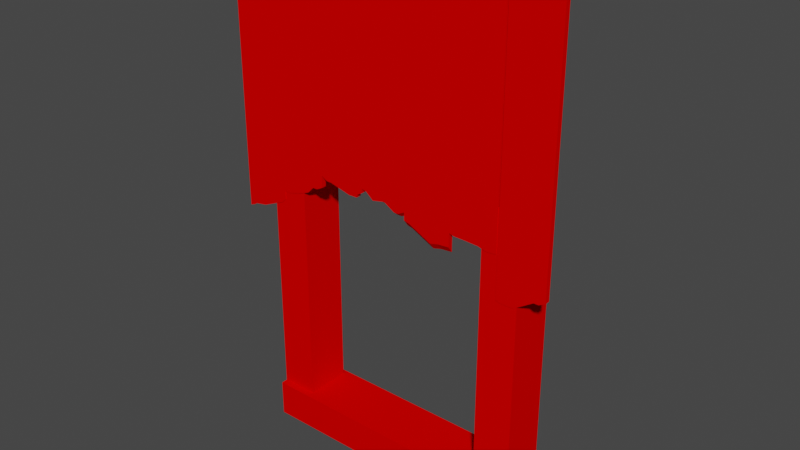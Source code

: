 # Source: Window.blend  (saved by Blender 2.83.21; exported with 4.5.12 LTS)
import bpy
from mathutils import Matrix  # noqa: F401  (used for matrix-valued properties, if any)

bpy.ops.wm.read_factory_settings(use_empty=True)
scene = bpy.context.scene
scene.name = 'Scene'

# ---- collections
col_collection = bpy.data.collections.new('Collection'); scene.collection.children.link(col_collection)

# ---- materials (node trees are filled in below, after node groups)
mat_mi_officewall01 = bpy.data.materials.new('MI_OfficeWall01')
mat_mi_officewall01.use_transparent_shadow = False
mat_mi_officewall01.diffuse_color = (0.8, 0.0, 0.0, 1.0)

# ---- material node trees

# ---- world
world_world = bpy.data.worlds.new('World'); scene.world = world_world
world_world.use_nodes = True; world_world.node_tree.nodes.clear()
_N = world_world.node_tree.nodes; _L = world_world.node_tree.links
n0 = _N.new('ShaderNodeOutputWorld'); n0.name = 'World Output'; n0.location = (300, 300)
n1 = _N.new('ShaderNodeBackground'); n1.name = 'Background'; n1.location = (10, 300)
n1.inputs[0].default_value = (0.05088, 0.05088, 0.05088, 1.0)
_L.new(n1.outputs[0], n0.inputs[0])
n0.is_active_output = True
world_world.color = (0.05088, 0.05088, 0.05088)
world_world.use_sun_shadow = False
world_world.sun_shadow_jitter_overblur = 0.0

# ---- meshes
me_sm_st_office01_md = bpy.data.meshes.new('SM_ST_Office01.md')
me_sm_st_office01_md.from_pydata([(-3.404, 6.225, 2.927), (-3.404, 6.195, 4.467), (-3.404, 6.195, 2.927), (-3.404, 6.225, 4.467), (-3.694, 6.195, 2.838), (-3.694, 6.225, 4.472), (-3.694, 6.225, 2.838), (-3.694, 6.195, 4.472), (-3.443, 6.195, 2.906), (-3.404, 6.225, 2.927), (-3.404, 6.195, 2.927), (-3.443, 6.225, 2.906), (-3.694, 6.195, 2.838), (-3.662, 6.225, 2.83), (-3.662, 6.195, 2.83), (-3.694, 6.225, 2.838), (-3.662, 6.195, 2.83), (-3.589, 6.225, 2.829), (-3.589, 6.195, 2.829), (-3.662, 6.225, 2.83), (-3.472, 6.195, 2.906), (-3.443, 6.225, 2.906), (-3.443, 6.195, 2.906), (-3.472, 6.225, 2.906), (-3.472, 6.195, 2.906), (-3.589, 6.195, 2.829), (-3.589, 6.225, 2.829), (-3.472, 6.225, 2.906), (-3.702, 6.225, 3.093), (-3.702, 6.225, 4.467), (-3.702, 6.195, 3.093), (-3.702, 6.195, 4.467), (-3.992, 6.225, 4.472), (-3.992, 6.195, 3.114), (-3.992, 6.195, 4.472), (-3.992, 6.225, 3.099), (-3.742, 6.195, 3.088), (-3.702, 6.225, 3.093), (-3.702, 6.195, 3.093), (-3.742, 6.225, 3.071), (-3.992, 6.195, 3.114), (-3.96, 6.225, 3.091), (-3.96, 6.195, 3.106), (-3.992, 6.225, 3.099), (-3.96, 6.195, 3.106), (-3.888, 6.225, 3.09), (-3.888, 6.195, 3.105), (-3.96, 6.225, 3.091), (-3.742, 6.195, 3.088), (-3.77, 6.225, 3.071), (-3.742, 6.225, 3.071), (-3.77, 6.195, 3.088), (-3.81, 6.195, 3.101), (-3.77, 6.225, 3.071), (-3.77, 6.195, 3.088), (-3.81, 6.225, 3.101), (-3.81, 6.195, 3.101), (-3.888, 6.225, 3.09), (-3.81, 6.225, 3.101), (-3.888, 6.195, 3.105), (-3.992, 6.225, 2.993), (-3.992, 6.225, 4.472), (-3.992, 6.195, 3.033), (-3.992, 6.195, 4.472), (-4.282, 6.225, 4.473), (-4.282, 6.195, 3.091), (-4.282, 6.195, 4.473), (-4.282, 6.225, 3.051), (-4.06, 6.195, 3.027), (-3.992, 6.225, 2.993), (-3.992, 6.195, 3.033), (-4.06, 6.225, 2.987), (-4.25, 6.195, 3.083), (-4.282, 6.225, 3.051), (-4.25, 6.225, 3.043), (-4.282, 6.195, 3.091), (-4.111, 6.195, 3.014), (-4.25, 6.225, 3.043), (-4.111, 6.225, 2.974), (-4.25, 6.195, 3.083), (-4.111, 6.195, 3.014), (-4.06, 6.225, 2.987), (-4.06, 6.195, 3.027), (-4.111, 6.225, 2.974), (-4.282, 6.225, 3.111), (-4.282, 6.225, 4.473), (-4.282, 6.195, 3.137), (-4.282, 6.195, 4.473), (-4.572, 6.195, 3.184), (-4.572, 6.225, 4.473), (-4.572, 6.225, 3.184), (-4.572, 6.195, 4.473), (-4.322, 6.195, 3.115), (-4.282, 6.225, 3.111), (-4.282, 6.195, 3.137), (-4.322, 6.225, 3.09), (-4.54, 6.195, 3.176), (-4.572, 6.225, 3.184), (-4.54, 6.225, 3.176), (-4.572, 6.195, 3.184), (-4.495, 6.195, 3.138), (-4.54, 6.225, 3.176), (-4.495, 6.225, 3.138), (-4.54, 6.195, 3.176), (-4.35, 6.195, 3.115), (-4.322, 6.225, 3.09), (-4.322, 6.195, 3.115), (-4.35, 6.225, 3.09), (-4.35, 6.195, 3.115), (-4.417, 6.225, 3.129), (-4.35, 6.225, 3.09), (-4.417, 6.195, 3.155), (-4.417, 6.195, 3.155), (-4.495, 6.225, 3.138), (-4.417, 6.225, 3.129), (-4.495, 6.195, 3.138), (-4.862, 6.195, 3.175), (-4.862, 6.225, 4.475), (-4.862, 6.225, 3.175), (-4.862, 6.195, 4.475), (-4.572, 6.225, 3.157), (-4.572, 6.195, 4.481), (-4.572, 6.195, 3.157), (-4.572, 6.225, 4.481), (-4.823, 6.195, 3.153), (-4.862, 6.195, 3.175), (-4.823, 6.225, 3.153), (-4.862, 6.225, 3.175), (-4.572, 6.195, 3.157), (-4.603, 6.195, 3.14), (-4.572, 6.225, 3.157), (-4.603, 6.225, 3.14), (-4.603, 6.195, 3.14), (-4.608, 6.225, 3.121), (-4.603, 6.225, 3.14), (-4.608, 6.195, 3.121), (-4.795, 6.195, 3.153), (-4.823, 6.195, 3.153), (-4.795, 6.225, 3.153), (-4.823, 6.225, 3.153), (-4.795, 6.225, 3.153), (-4.664, 6.225, 3.12), (-4.795, 6.195, 3.153), (-4.664, 6.195, 3.12), (-4.664, 6.225, 3.12), (-4.608, 6.225, 3.121), (-4.664, 6.195, 3.12), (-4.608, 6.195, 3.121), (-4.862, 6.225, 3.101), (-4.862, 6.225, 4.475), (-4.862, 6.195, 3.101), (-4.862, 6.195, 4.475), (-5.152, 6.195, 3.0), (-5.152, 6.225, 4.481), (-5.152, 6.225, 3.0), (-5.152, 6.195, 4.481), (-4.902, 6.195, 3.081), (-4.862, 6.225, 3.101), (-4.862, 6.195, 3.101), (-4.902, 6.225, 3.081), (-5.152, 6.195, 3.0), (-5.12, 6.225, 2.992), (-5.12, 6.195, 2.992), (-5.152, 6.225, 3.0), (-5.12, 6.195, 2.992), (-5.048, 6.225, 3.01), (-5.048, 6.195, 3.01), (-5.12, 6.225, 2.992), (-4.93, 6.195, 3.081), (-4.902, 6.225, 3.081), (-4.902, 6.195, 3.081), (-4.93, 6.225, 3.081), (-4.93, 6.195, 3.081), (-4.97, 6.225, 3.04), (-4.93, 6.225, 3.081), (-4.97, 6.195, 3.04), (-5.048, 6.195, 3.01), (-4.97, 6.225, 3.04), (-4.97, 6.195, 3.04), (-5.048, 6.225, 3.01), (-5.152, 6.225, 2.94), (-5.152, 6.225, 4.481), (-5.152, 6.195, 2.94), (-5.152, 6.195, 4.481), (-5.442, 6.195, 4.481), (-5.442, 6.225, 2.82), (-5.442, 6.195, 2.82), (-5.442, 6.225, 4.481), (-5.152, 6.195, 2.94), (-5.18, 6.195, 2.916), (-5.152, 6.225, 2.94), (-5.18, 6.225, 2.916), (-5.442, 6.195, 2.82), (-5.41, 6.225, 2.832), (-5.41, 6.195, 2.832), (-5.442, 6.225, 2.82), (-5.41, 6.195, 2.832), (-5.394, 6.225, 2.843), (-5.394, 6.195, 2.843), (-5.41, 6.225, 2.832), (-5.394, 6.195, 2.843), (-5.32, 6.225, 2.856), (-5.32, 6.195, 2.856), (-5.394, 6.225, 2.843), (-5.32, 6.195, 2.856), (-5.18, 6.225, 2.916), (-5.18, 6.195, 2.916), (-5.32, 6.225, 2.856), (-3.569, 6.159, 1.671), (-5.229, 6.159, 1.447), (-3.569, 6.159, 1.447), (-5.229, 6.159, 1.671), (-5.229, 6.159, 1.447), (-3.569, 6.506, 1.447), (-3.569, 6.159, 1.447), (-5.229, 6.506, 1.447), (-5.229, 6.506, 1.447), (-3.569, 6.506, 1.671), (-3.569, 6.506, 1.447), (-5.229, 6.506, 1.671), (-3.569, 6.159, 1.671), (-5.229, 6.506, 1.671), (-5.229, 6.159, 1.671), (-3.569, 6.506, 1.671), (-3.569, 6.159, 1.671), (-3.569, 6.159, 1.447), (-3.569, 6.506, 1.671), (-3.569, 6.506, 1.447), (-5.229, 6.159, 1.671), (-5.229, 6.506, 1.447), (-5.229, 6.159, 1.447), (-5.229, 6.506, 1.671), (-3.793, 6.199, 3.35), (-3.569, 6.199, 1.671), (-3.569, 6.199, 3.35), (-3.793, 6.199, 1.671), (-3.569, 6.199, 3.35), (-3.569, 6.476, 1.671), (-3.569, 6.476, 3.35), (-3.569, 6.199, 1.671), (-3.793, 6.476, 1.671), (-3.569, 6.476, 3.35), (-3.569, 6.476, 1.671), (-3.793, 6.476, 3.35), (-3.793, 6.199, 3.35), (-3.793, 6.476, 1.671), (-3.793, 6.199, 1.671), (-3.793, 6.476, 3.35), (-3.793, 6.199, 1.671), (-3.793, 6.476, 1.671), (-3.569, 6.199, 1.671), (-3.569, 6.476, 1.671), (-5.229, 6.199, 3.35), (-5.005, 6.199, 1.671), (-5.005, 6.199, 3.35), (-5.229, 6.199, 1.671), (-5.005, 6.199, 3.35), (-5.005, 6.476, 1.671), (-5.005, 6.476, 3.35), (-5.005, 6.199, 1.671), (-5.229, 6.476, 1.671), (-5.005, 6.476, 3.35), (-5.005, 6.476, 1.671), (-5.229, 6.476, 3.35), (-5.229, 6.199, 3.35), (-5.229, 6.476, 1.671), (-5.229, 6.199, 1.671), (-5.229, 6.476, 3.35), (-5.229, 6.199, 1.671), (-5.229, 6.476, 1.671), (-5.005, 6.199, 1.671), (-5.005, 6.476, 1.671), (-3.793, 6.199, 3.35), (-5.005, 6.476, 3.35), (-3.793, 6.476, 3.35), (-5.005, 6.199, 3.35), (-3.992, 6.225, 3.099), (-3.888, 6.225, 3.09), (-3.96, 6.225, 3.091), (-3.81, 6.225, 3.101), (-3.992, 6.225, 4.472), (-3.702, 6.225, 4.467), (-3.702, 6.225, 3.093), (-3.742, 6.225, 3.071), (-3.77, 6.225, 3.071), (-4.282, 6.195, 3.091), (-3.992, 6.195, 4.472), (-4.282, 6.195, 4.473), (-4.25, 6.195, 3.083), (-3.992, 6.195, 3.033), (-4.06, 6.195, 3.027), (-4.111, 6.195, 3.014), (-4.282, 6.225, 3.051), (-4.282, 6.225, 4.473), (-4.25, 6.225, 3.043), (-3.992, 6.225, 2.993), (-4.06, 6.225, 2.987), (-4.111, 6.225, 2.974), (-4.282, 6.195, 3.137), (-4.35, 6.195, 3.115), (-4.322, 6.195, 3.115), (-4.417, 6.195, 3.155), (-4.282, 6.195, 4.473), (-4.495, 6.195, 3.138), (-4.54, 6.195, 3.176), (-4.572, 6.195, 3.184), (-4.572, 6.195, 4.473), (-4.572, 6.225, 3.184), (-4.572, 6.225, 4.473), (-4.54, 6.225, 3.176), (-4.282, 6.225, 3.111), (-4.417, 6.225, 3.129), (-4.495, 6.225, 3.138), (-4.35, 6.225, 3.09), (-4.322, 6.225, 3.09), (-4.664, 6.225, 3.12), (-4.603, 6.225, 3.14), (-4.608, 6.225, 3.121), (-4.795, 6.225, 3.153), (-4.572, 6.225, 3.157), (-4.862, 6.225, 3.175), (-4.823, 6.225, 3.153), (-4.572, 6.225, 4.481), (-4.862, 6.225, 4.475), (-4.603, 6.195, 3.14), (-4.664, 6.195, 3.12), (-4.608, 6.195, 3.121), (-4.795, 6.195, 3.153), (-4.572, 6.195, 3.157), (-4.862, 6.195, 3.175), (-4.823, 6.195, 3.153), (-4.572, 6.195, 4.481), (-4.862, 6.195, 4.475), (-3.742, 6.195, 3.088), (-3.81, 6.195, 3.101), (-3.77, 6.195, 3.088), (-3.702, 6.195, 3.093), (-3.702, 6.195, 4.467), (-3.888, 6.195, 3.105), (-3.992, 6.195, 4.472), (-3.992, 6.195, 3.114), (-3.96, 6.195, 3.106), (-5.32, 6.225, 2.856), (-5.152, 6.225, 2.94), (-5.18, 6.225, 2.916), (-5.394, 6.225, 2.843), (-5.442, 6.225, 4.481), (-5.152, 6.225, 4.481), (-5.442, 6.225, 2.82), (-5.41, 6.225, 2.832), (-5.152, 6.195, 2.94), (-5.32, 6.195, 2.856), (-5.18, 6.195, 2.916), (-5.394, 6.195, 2.843), (-5.442, 6.195, 4.481), (-5.152, 6.195, 4.481), (-5.442, 6.195, 2.82), (-5.41, 6.195, 2.832), (-3.694, 6.195, 4.472), (-3.404, 6.195, 2.927), (-3.404, 6.195, 4.467), (-3.472, 6.195, 2.906), (-3.443, 6.195, 2.906), (-3.694, 6.195, 2.838), (-3.662, 6.195, 2.83), (-3.589, 6.195, 2.829), (-3.404, 6.225, 2.927), (-3.694, 6.225, 4.472), (-3.404, 6.225, 4.467), (-3.472, 6.225, 2.906), (-3.443, 6.225, 2.906), (-3.694, 6.225, 2.838), (-3.662, 6.225, 2.83), (-3.589, 6.225, 2.829), (-4.862, 6.195, 3.101), (-5.152, 6.195, 4.481), (-4.93, 6.195, 3.081), (-4.902, 6.195, 3.081), (-5.152, 6.195, 3.0), (-5.048, 6.195, 3.01), (-4.97, 6.195, 3.04), (-5.12, 6.195, 2.992), (-4.862, 6.225, 3.101), (-4.93, 6.225, 3.081), (-4.902, 6.225, 3.081), (-5.152, 6.225, 3.0), (-5.048, 6.225, 3.01), (-4.97, 6.225, 3.04), (-5.12, 6.225, 2.992)], [], [(0, 1, 2), (1, 0, 3), (4, 5, 6), (5, 4, 7), (8, 9, 10), (9, 8, 11), (12, 13, 14), (13, 12, 15), (16, 17, 18), (17, 16, 19), (20, 21, 22), (21, 20, 23), (24, 25, 26), (24, 26, 27), (28, 29, 30), (31, 30, 29), (32, 33, 34), (33, 32, 35), (36, 37, 38), (37, 36, 39), (40, 41, 42), (41, 40, 43), (44, 45, 46), (45, 44, 47), (48, 49, 50), (49, 48, 51), (52, 53, 54), (53, 52, 55), (56, 57, 58), (57, 56, 59), (60, 61, 62), (63, 62, 61), (64, 65, 66), (65, 64, 67), (68, 69, 70), (69, 68, 71), (72, 73, 74), (73, 72, 75), (76, 77, 78), (77, 76, 79), (80, 81, 82), (81, 80, 83), (84, 85, 86), (87, 86, 85), (88, 89, 90), (89, 88, 91), (92, 93, 94), (93, 92, 95), (96, 97, 98), (97, 96, 99), (100, 101, 102), (101, 100, 103), (104, 105, 106), (105, 104, 107), (108, 109, 110), (109, 108, 111), (112, 113, 114), (113, 112, 115), (116, 117, 118), (117, 116, 119), (120, 121, 122), (121, 120, 123), (124, 125, 126), (125, 127, 126), (128, 129, 130), (129, 131, 130), (132, 133, 134), (133, 132, 135), (136, 137, 138), (137, 139, 138), (140, 141, 142), (143, 142, 141), (144, 145, 146), (147, 146, 145), (148, 149, 150), (151, 150, 149), (152, 153, 154), (153, 152, 155), (156, 157, 158), (157, 156, 159), (160, 161, 162), (161, 160, 163), (164, 165, 166), (165, 164, 167), (168, 169, 170), (169, 168, 171), (172, 173, 174), (173, 172, 175), (176, 177, 178), (177, 176, 179), (180, 181, 182), (183, 182, 181), (184, 185, 186), (185, 184, 187), (188, 189, 190), (189, 191, 190), (192, 193, 194), (193, 192, 195), (196, 197, 198), (197, 196, 199), (200, 201, 202), (201, 200, 203), (204, 205, 206), (205, 204, 207), (208, 209, 210), (209, 208, 211), (212, 213, 214), (213, 212, 215), (216, 217, 218), (217, 216, 219), (220, 221, 222), (221, 220, 223), (224, 225, 226), (225, 227, 226), (228, 229, 230), (229, 228, 231), (232, 233, 234), (233, 232, 235), (236, 237, 238), (237, 236, 239), (240, 241, 242), (241, 240, 243), (244, 245, 246), (245, 244, 247), (248, 249, 250), (250, 249, 251), (252, 253, 254), (253, 252, 255), (256, 257, 258), (257, 256, 259), (260, 261, 262), (261, 260, 263), (264, 265, 266), (265, 264, 267), (268, 269, 270), (270, 269, 271), (272, 273, 274), (273, 272, 275), (276, 277, 278), (277, 276, 279), (279, 276, 280), (279, 280, 281), (281, 282, 279), (279, 282, 283), (279, 283, 284), (285, 286, 287), (286, 285, 288), (286, 288, 289), (289, 288, 290), (290, 288, 291), (280, 292, 293), (292, 280, 294), (280, 295, 294), (294, 295, 296), (294, 296, 297), (298, 299, 300), (299, 298, 301), (302, 301, 298), (303, 301, 304), (302, 304, 301), (304, 302, 305), (305, 302, 306), (293, 307, 308), (307, 293, 309), (310, 309, 293), (309, 311, 312), (309, 310, 311), (310, 313, 311), (313, 310, 314), (315, 316, 317), (318, 316, 315), (316, 318, 319), (320, 319, 318), (320, 318, 321), (319, 320, 322), (322, 320, 323), (324, 325, 326), (325, 324, 327), (328, 327, 324), (327, 328, 329), (329, 330, 327), (329, 328, 331), (329, 331, 332), (333, 334, 335), (336, 334, 333), (337, 334, 336), (337, 338, 334), (339, 338, 337), (338, 339, 340), (340, 341, 338), (342, 343, 344), (343, 342, 345), (343, 346, 347), (346, 343, 345), (345, 348, 346), (348, 345, 349), (350, 351, 352), (353, 351, 350), (354, 350, 355), (350, 354, 353), (356, 353, 354), (353, 356, 357), (358, 359, 360), (359, 358, 361), (359, 361, 362), (361, 358, 363), (364, 361, 363), (365, 361, 364), (366, 367, 368), (366, 369, 367), (369, 366, 370), (369, 371, 367), (371, 369, 372), (372, 369, 373), (374, 332, 375), (376, 374, 375), (374, 376, 377), (378, 376, 375), (379, 376, 378), (376, 379, 380), (379, 378, 381), (382, 347, 323), (382, 383, 347), (383, 382, 384), (383, 385, 347), (386, 385, 383), (386, 383, 387), (385, 386, 388)])
me_sm_st_office01_md.polygons.foreach_set('use_smooth', [True] * 228)
_uv = me_sm_st_office01_md.uv_layers.new(name='UV_SINGLE')
_uv.uv.foreach_set('vector', [0.4756, 0.6902, 0.4697, 1.002, 0.4697, 0.6902, 0.4697, 1.002, 0.4756, 0.6902, 0.4756, 1.002, 0.489, 0.6707, 0.4832, 1.002, 0.4832, 0.6707, 0.4832, 1.002, 0.489, 0.6707, 0.489, 1.002, 0.4851, 0.1865, 0.4792, 0.1792, 0.4851, 0.1792, 0.4792, 0.1792, 0.4851, 0.1865, 0.4792, 0.1865, 0.4851, 0.2271, 0.4792, 0.2261, 0.4851, 0.2261, 0.4792, 0.2261, 0.4851, 0.2271, 0.4792, 0.2271, 0.4851, 0.2261, 0.4792, 0.2129, 0.4851, 0.2129, 0.4792, 0.2129, 0.4851, 0.2261, 0.4792, 0.2261, 0.4851, 0.1914, 0.4792, 0.1865, 0.4851, 0.1865, 0.4792, 0.1865, 0.4851, 0.1914, 0.4792, 0.1914, 0.4851, 0.1914, 0.4851, 0.2129, 0.4792, 0.2129, 0.4851, 0.1914, 0.4792, 0.2129, 0.4792, 0.1914, 0.2529, 0.7747, 0.2529, 1.053, 0.2471, 0.7747, 0.2471, 1.053, 0.2471, 0.7747, 0.2529, 1.053, 0.2605, 1.053, 0.2664, 0.7747, 0.2664, 1.053, 0.2664, 0.7747, 0.2605, 1.053, 0.2605, 0.7747, 0.2625, 0.2378, 0.2566, 0.2158, 0.2625, 0.2158, 0.2566, 0.2158, 0.2625, 0.2378, 0.2566, 0.2378, 0.2625, 0.292, 0.2566, 0.2773, 0.2625, 0.2773, 0.2566, 0.2773, 0.2625, 0.292, 0.2566, 0.292, 0.2625, 0.2773, 0.2566, 0.2642, 0.2625, 0.2642, 0.2566, 0.2642, 0.2625, 0.2773, 0.2566, 0.2773, 0.2625, 0.2378, 0.2566, 0.2427, 0.2566, 0.2378, 0.2566, 0.2427, 0.2625, 0.2378, 0.2625, 0.2427, 0.2625, 0.25, 0.2566, 0.2427, 0.2625, 0.2427, 0.2566, 0.2427, 0.2625, 0.25, 0.2566, 0.25, 0.2625, 0.25, 0.2566, 0.2642, 0.2566, 0.25, 0.2566, 0.2642, 0.2625, 0.25, 0.2625, 0.2642, 0.1851, 0.6414, 0.1851, 0.9413, 0.1791, 0.6414, 0.1791, 0.9413, 0.1791, 0.6414, 0.1851, 0.9413, 0.2014, 0.963, 0.2074, 0.6748, 0.2074, 0.963, 0.2074, 0.6748, 0.2014, 0.963, 0.2014, 0.6748, 0.1445, 0.3491, 0.1385, 0.3369, 0.1445, 0.3369, 0.1385, 0.3369, 0.1445, 0.3491, 0.1385, 0.3491, 0.1445, 0.3838, 0.1385, 0.3896, 0.1385, 0.3838, 0.1385, 0.3896, 0.1445, 0.3838, 0.1445, 0.3896, 0.1445, 0.3584, 0.1385, 0.3838, 0.1385, 0.3584, 0.1385, 0.3838, 0.1445, 0.3584, 0.1445, 0.3838, 0.1445, 0.3584, 0.1385, 0.3491, 0.1445, 0.3491, 0.1385, 0.3491, 0.1445, 0.3584, 0.1385, 0.3584, 0.1952, 0.291, 0.1952, 0.5669, 0.1892, 0.291, 0.1892, 0.5669, 0.1892, 0.291, 0.1952, 0.5669, 0.1881, 0.3315, 0.1821, 0.5925, 0.1821, 0.3315, 0.1821, 0.5925, 0.1881, 0.3315, 0.1881, 0.5925, 0.2761, 0.7869, 0.2703, 0.7797, 0.2761, 0.7797, 0.2703, 0.7797, 0.2761, 0.7869, 0.2703, 0.7869, 0.2761, 0.8267, 0.2703, 0.8325, 0.2703, 0.8267, 0.2703, 0.8325, 0.2761, 0.8267, 0.2761, 0.8325, 0.2761, 0.8184, 0.2703, 0.8267, 0.2703, 0.8184, 0.2703, 0.8267, 0.2761, 0.8184, 0.2761, 0.8267, 0.2761, 0.792, 0.2703, 0.7869, 0.2761, 0.7869, 0.2703, 0.7869, 0.2761, 0.792, 0.2703, 0.792, 0.2761, 0.792, 0.2703, 0.8042, 0.2703, 0.792, 0.2703, 0.8042, 0.2761, 0.792, 0.2761, 0.8042, 0.2761, 0.8042, 0.2703, 0.8184, 0.2703, 0.8042, 0.2703, 0.8184, 0.2761, 0.8042, 0.2761, 0.8184, 0.4548, 0.5334, 0.449, 0.7969, 0.449, 0.5334, 0.449, 0.7969, 0.4548, 0.5334, 0.4548, 0.7969, 0.3743, 0.5383, 0.3684, 0.8065, 0.3684, 0.5383, 0.3684, 0.8065, 0.3743, 0.5383, 0.3743, 0.8065, 0.5249, 0.8328, 0.5249, 0.84, 0.519, 0.8328, 0.5249, 0.84, 0.519, 0.84, 0.519, 0.8328, 0.2462, 0.8137, 0.2517, 0.8137, 0.2462, 0.8197, 0.2517, 0.8137, 0.2517, 0.8197, 0.2462, 0.8197, 0.2393, 0.8197, 0.2355, 0.8137, 0.2393, 0.8137, 0.2355, 0.8137, 0.2393, 0.8197, 0.2355, 0.8197, 0.5249, 0.8276, 0.5249, 0.8328, 0.519, 0.8276, 0.5249, 0.8328, 0.519, 0.8328, 0.519, 0.8276, 0.519, 0.8276, 0.519, 0.8038, 0.5249, 0.8276, 0.5249, 0.8038, 0.5249, 0.8276, 0.519, 0.8038, 0.519, 0.8038, 0.519, 0.7936, 0.5249, 0.8038, 0.5249, 0.7936, 0.5249, 0.8038, 0.519, 0.7936, 0.2197, 0.3315, 0.2197, 0.6101, 0.2137, 0.3315, 0.2137, 0.6101, 0.2137, 0.3315, 0.2197, 0.6101, 0.6895, -0.06641, 0.6836, 0.2329, 0.6836, -0.06641, 0.6836, 0.2329, 0.6895, -0.06641, 0.6895, 0.2329, 0.3298, 0.8193, 0.324, 0.8123, 0.3298, 0.8123, 0.324, 0.8123, 0.3298, 0.8193, 0.324, 0.8193, 0.408, 0.838, 0.4021, 0.8322, 0.408, 0.8322, 0.4021, 0.8322, 0.408, 0.838, 0.4021, 0.838, 0.408, 0.8322, 0.4021, 0.819, 0.408, 0.819, 0.4021, 0.819, 0.408, 0.8322, 0.4021, 0.8322, 0.3298, 0.8246, 0.324, 0.8193, 0.3298, 0.8193, 0.324, 0.8193, 0.3298, 0.8246, 0.324, 0.8246, 0.2588, 0.8221, 0.2646, 0.8137, 0.2646, 0.8221, 0.2646, 0.8137, 0.2588, 0.8221, 0.2588, 0.8137, 0.408, 0.819, 0.4021, 0.8048, 0.408, 0.8048, 0.4021, 0.8048, 0.408, 0.819, 0.4021, 0.819, 0.3945, -0.06641, 0.3945, 0.2451, 0.3884, -0.06641, 0.3884, 0.2451, 0.3884, -0.06641, 0.3945, 0.2451, 0.1969, 0.9765, 0.1909, 0.6399, 0.1969, 0.6399, 0.1909, 0.6399, 0.1969, 0.9765, 0.1909, 0.9765, 0.5771, 0.7936, 0.5771, 0.7987, 0.5713, 0.7936, 0.5771, 0.7987, 0.5713, 0.7987, 0.5713, 0.7936, 0.5771, 0.8464, 0.5713, 0.8406, 0.5771, 0.8406, 0.5713, 0.8406, 0.5771, 0.8464, 0.5713, 0.8464, 0.5771, 0.8406, 0.5713, 0.8376, 0.5771, 0.8376, 0.5713, 0.8376, 0.5771, 0.8406, 0.5713, 0.8406, 0.5771, 0.8376, 0.5713, 0.8242, 0.5771, 0.8242, 0.5713, 0.8242, 0.5771, 0.8376, 0.5713, 0.8376, 0.5771, 0.8242, 0.5713, 0.7987, 0.5771, 0.7987, 0.5713, 0.7987, 0.5771, 0.8242, 0.5713, 0.8242, 0.2871, 0.9085, 0.324, 0.6355, 0.324, 0.9085, 0.324, 0.6355, 0.2871, 0.9085, 0.2871, 0.6355, 0.449, 0.6292, 0.4951, 0.902, 0.449, 0.902, 0.4951, 0.902, 0.449, 0.6292, 0.4951, 0.6292, 0.5127, 0.5933, 0.5493, 0.8662, 0.5127, 0.8662, 0.5493, 0.8662, 0.5127, 0.5933, 0.5493, 0.5933, 0.4387, 0.902, 0.3914, 0.6292, 0.4387, 0.6292, 0.3914, 0.6292, 0.4387, 0.902, 0.3914, 0.902, 0.77, 0.6389, 0.7329, 0.6389, 0.77, 0.5818, 0.7329, 0.6389, 0.7329, 0.5818, 0.77, 0.5818, 0.731, 0.762, 0.7681, 0.7051, 0.7681, 0.762, 0.7681, 0.7051, 0.731, 0.762, 0.731, 0.7051, 0.8223, 0.01221, 0.7856, 0.2886, 0.7856, 0.01221, 0.7856, 0.2886, 0.8223, 0.01221, 0.8223, 0.2886, 0.1054, 0.6985, 0.05975, 0.9747, 0.05975, 0.6985, 0.05975, 0.9747, 0.1054, 0.6985, 0.1054, 0.9747, 0.5576, 0.5767, 0.5947, 0.3003, 0.5947, 0.5767, 0.5947, 0.3003, 0.5576, 0.5767, 0.5576, 0.3003, 0.8408, 0.01025, 0.8867, 0.2866, 0.8408, 0.2866, 0.8867, 0.2866, 0.8408, 0.01025, 0.8867, 0.01025, 0.7139, 0.817, 0.7139, 0.8628, 0.6772, 0.817, 0.6772, 0.817, 0.7139, 0.8628, 0.6772, 0.8628, 0.3267, 0.3003, 0.2898, 0.5767, 0.2898, 0.3003, 0.2898, 0.5767, 0.3267, 0.3003, 0.3267, 0.5767, 0.1625, 0.7285, 0.1168, 1.005, 0.1168, 0.7285, 0.1168, 1.005, 0.1625, 0.7285, 0.1625, 1.005, 0.342, 0.6255, 0.3789, 0.3491, 0.3789, 0.6255, 0.3789, 0.3491, 0.342, 0.6255, 0.342, 0.3491, 0.8389, 0.3003, 0.8848, 0.5767, 0.8389, 0.5767, 0.8848, 0.5767, 0.8389, 0.3003, 0.8848, 0.3003, 0.7144, 0.6467, 0.7144, 0.6924, 0.6777, 0.6467, 0.6777, 0.6467, 0.7144, 0.6924, 0.6777, 0.6924, 0.5034, 0.3867, 0.5527, 0.6011, 0.5527, 0.3867, 0.5527, 0.6011, 0.5034, 0.3867, 0.5034, 0.6011, 0.1656, 0.6777, 0.1466, 0.6758, 0.1598, 0.676, 0.1466, 0.6758, 0.1656, 0.6777, 0.1324, 0.678, 0.1324, 0.678, 0.1656, 0.6777, 0.1656, 0.9559, 0.1324, 0.678, 0.1656, 0.9559, 0.1128, 0.9547, 0.1128, 0.9547, 0.1128, 0.6763, 0.1324, 0.678, 0.1324, 0.678, 0.1128, 0.6763, 0.12, 0.6721, 0.1324, 0.678, 0.12, 0.6721, 0.1251, 0.6721, 0.1711, 0.8633, 0.224, 1.151, 0.1711, 1.151, 0.224, 1.151, 0.1711, 0.8633, 0.177, 0.8617, 0.224, 1.151, 0.177, 0.8617, 0.224, 0.8516, 0.224, 0.8516, 0.177, 0.8617, 0.2117, 0.8503, 0.2117, 0.8503, 0.177, 0.8617, 0.2023, 0.8477, 0.05774, 1.132, 0.1106, 0.8435, 0.1106, 1.132, 0.1106, 0.8435, 0.05774, 1.132, 0.1047, 0.8418, 0.05774, 1.132, 0.05774, 0.8318, 0.1047, 0.8418, 0.1047, 0.8418, 0.05774, 0.8318, 0.07007, 0.8306, 0.1047, 0.8418, 0.07007, 0.8306, 0.07947, 0.8278, 0.2766, 0.5261, 0.2642, 0.522, 0.2693, 0.522, 0.2642, 0.522, 0.2766, 0.5261, 0.252, 0.53, 0.2766, 0.8021, 0.252, 0.53, 0.2766, 0.5261, 0.2379, 0.5317, 0.252, 0.53, 0.2296, 0.5393, 0.2766, 0.8021, 0.2296, 0.5393, 0.252, 0.53, 0.2296, 0.5393, 0.2766, 0.8021, 0.2238, 0.541, 0.2238, 0.541, 0.2766, 0.8021, 0.2238, 0.8021, 0.2235, 0.6101, 0.2761, 0.3491, 0.2761, 0.6101, 0.2761, 0.3491, 0.2235, 0.6101, 0.2705, 0.3472, 0.2235, 0.334, 0.2705, 0.3472, 0.2235, 0.6101, 0.2705, 0.3472, 0.248, 0.3379, 0.2622, 0.3398, 0.2705, 0.3472, 0.2235, 0.334, 0.248, 0.3379, 0.2235, 0.334, 0.2358, 0.3301, 0.248, 0.3379, 0.2358, 0.3301, 0.2235, 0.334, 0.2307, 0.3301, 0.1324, 0.2734, 0.1212, 0.2773, 0.1221, 0.2739, 0.1561, 0.2803, 0.1212, 0.2773, 0.1324, 0.2734, 0.1212, 0.2773, 0.1561, 0.2803, 0.1157, 0.2812, 0.1685, 0.2847, 0.1157, 0.2812, 0.1561, 0.2803, 0.1685, 0.2847, 0.1561, 0.2803, 0.1613, 0.2803, 0.1157, 0.2812, 0.1685, 0.2847, 0.1157, 0.5493, 0.1157, 0.5493, 0.1685, 0.2847, 0.1685, 0.5481, 0.1087, 0.2778, 0.09747, 0.2739, 0.1077, 0.2744, 0.09747, 0.2739, 0.1087, 0.2778, 0.07373, 0.2808, 0.1142, 0.2817, 0.07373, 0.2808, 0.1087, 0.2778, 0.07373, 0.2808, 0.1142, 0.2817, 0.0614, 0.2852, 0.0614, 0.2852, 0.0686, 0.2808, 0.07373, 0.2808, 0.0614, 0.2852, 0.1142, 0.2817, 0.1142, 0.5498, 0.0614, 0.2852, 0.1142, 0.5498, 0.0614, 0.5486, 0.1586, 0.7747, 0.1461, 0.7808, 0.1534, 0.7747, 0.1658, 0.7791, 0.1461, 0.7808, 0.1586, 0.7747, 0.1658, 1.057, 0.1461, 0.7808, 0.1658, 0.7791, 0.1658, 1.057, 0.132, 0.7786, 0.1461, 0.7808, 0.113, 1.059, 0.132, 0.7786, 0.1658, 1.057, 0.132, 0.7786, 0.113, 1.059, 0.113, 0.7804, 0.113, 0.7804, 0.1188, 0.7788, 0.132, 0.7786, 0.03275, -0.06152, 0.002201, -0.04395, 0.007267, -0.04883, 0.002201, -0.04395, 0.03275, -0.06152, 0.0462, -0.06348, 0.002201, -0.04395, 0.05502, 0.2681, 0.002201, 0.2681, 0.05502, 0.2681, 0.002201, -0.04395, 0.0462, -0.06348, 0.0462, -0.06348, 0.05502, -0.06836, 0.05502, 0.2681, 0.05502, -0.06836, 0.0462, -0.06348, 0.04916, -0.06641, 0.1154, -0.04395, 0.08484, -0.06152, 0.1104, -0.04883, 0.07135, -0.06348, 0.08484, -0.06152, 0.1154, -0.04395, 0.06256, 0.2681, 0.1154, -0.04395, 0.1154, 0.2681, 0.1154, -0.04395, 0.06256, 0.2681, 0.07135, -0.06348, 0.06256, -0.06836, 0.07135, -0.06348, 0.06256, 0.2681, 0.07135, -0.06348, 0.06256, -0.06836, 0.06842, -0.06641, 0.3354, 1.007, 0.3884, 0.6943, 0.3884, 1.006, 0.3884, 0.6943, 0.3354, 1.007, 0.376, 0.6902, 0.3884, 0.6943, 0.376, 0.6902, 0.3811, 0.6902, 0.376, 0.6902, 0.3354, 1.007, 0.3354, 0.6763, 0.3413, 0.6746, 0.376, 0.6902, 0.3354, 0.6763, 0.3545, 0.6743, 0.376, 0.6902, 0.3413, 0.6746, 0.3354, 0.5916, 0.3882, 0.9047, 0.3354, 0.9036, 0.3354, 0.5916, 0.3477, 0.5874, 0.3882, 0.9047, 0.3477, 0.5874, 0.3354, 0.5916, 0.3425, 0.5874, 0.3477, 0.5874, 0.3882, 0.5735, 0.3882, 0.9047, 0.3882, 0.5735, 0.3477, 0.5874, 0.3823, 0.5718, 0.3823, 0.5718, 0.3477, 0.5874, 0.3691, 0.5718, 0.6157, -0.04492, 0.6157, 0.2334, 0.563, 0.2344, 0.6035, -0.04883, 0.6157, -0.04492, 0.563, 0.2344, 0.6157, -0.04492, 0.6035, -0.04883, 0.6084, -0.04883, 0.563, -0.06543, 0.6035, -0.04883, 0.563, 0.2344, 0.582, -0.06348, 0.6035, -0.04883, 0.563, -0.06543, 0.6035, -0.04883, 0.582, -0.06348, 0.5962, -0.05762, 0.582, -0.06348, 0.563, -0.06543, 0.5688, -0.06641, 0.623, -0.04492, 0.6763, 0.2344, 0.623, 0.2334, 0.623, -0.04492, 0.6357, -0.04883, 0.6763, 0.2344, 0.6357, -0.04883, 0.623, -0.04492, 0.6304, -0.04883, 0.6357, -0.04883, 0.6763, -0.06543, 0.6763, 0.2344, 0.6572, -0.06348, 0.6763, -0.06543, 0.6357, -0.04883, 0.6572, -0.06348, 0.6357, -0.04883, 0.6431, -0.05762, 0.6763, -0.06543, 0.6572, -0.06348, 0.6704, -0.06641])
_uv.active_render = True
_uv = me_sm_st_office01_md.uv_layers.new(name='EXTRAUVS0')
_uv.uv.foreach_set('vector', [0.4229, 0.7601, 0.4224, 0.7913, 0.4224, 0.7601, 0.4224, 0.7913, 0.4229, 0.7601, 0.4229, 0.7913, 0.9834, 0.7275, 0.9829, 0.7606, 0.9829, 0.7275, 0.9829, 0.7606, 0.9834, 0.7275, 0.9834, 0.7606, 0.9561, 0.9539, 0.9556, 0.9531, 0.9561, 0.9531, 0.9556, 0.9531, 0.9561, 0.9539, 0.9556, 0.9539, 0.9561, 0.959, 0.9556, 0.9583, 0.9561, 0.9583, 0.9556, 0.9583, 0.9561, 0.959, 0.9556, 0.959, 0.9561, 0.9583, 0.9556, 0.9569, 0.9561, 0.9569, 0.9556, 0.9569, 0.9561, 0.9583, 0.9556, 0.9583, 0.9561, 0.9545, 0.9556, 0.9539, 0.9561, 0.9539, 0.9556, 0.9539, 0.9561, 0.9545, 0.9556, 0.9545, 0.9561, 0.9545, 0.9561, 0.9569, 0.9556, 0.9569, 0.9561, 0.9545, 0.9556, 0.9569, 0.9556, 0.9545, 0.9365, 0.7997, 0.9365, 0.8275, 0.936, 0.7997, 0.936, 0.8275, 0.936, 0.7997, 0.9365, 0.8275, 0.7251, 0.8258, 0.7256, 0.7983, 0.7256, 0.8258, 0.7256, 0.7983, 0.7251, 0.8258, 0.7251, 0.798, 0.04605, 0.9527, 0.04541, 0.9519, 0.04605, 0.9519, 0.04541, 0.9519, 0.04605, 0.9527, 0.04541, 0.9527, 0.04605, 0.9578, 0.04541, 0.9572, 0.04605, 0.9572, 0.04541, 0.9572, 0.04605, 0.9578, 0.04541, 0.9578, 0.04605, 0.9572, 0.04541, 0.9557, 0.04605, 0.9557, 0.04541, 0.9557, 0.04605, 0.9572, 0.04541, 0.9572, 0.04605, 0.9527, 0.04541, 0.9533, 0.04541, 0.9527, 0.04541, 0.9533, 0.04605, 0.9527, 0.04605, 0.9533, 0.04605, 0.9541, 0.04541, 0.9533, 0.04605, 0.9533, 0.04541, 0.9533, 0.04605, 0.9541, 0.04541, 0.9541, 0.04605, 0.9541, 0.04541, 0.9557, 0.04541, 0.9541, 0.04541, 0.9557, 0.04605, 0.9541, 0.04605, 0.9557, 0.3369, 0.7795, 0.3369, 0.8094, 0.3364, 0.7804, 0.3364, 0.8094, 0.3364, 0.7804, 0.3369, 0.8094, 0.9985, 0.8075, 0.999, 0.7795, 0.999, 0.8075, 0.999, 0.7795, 0.9985, 0.8075, 0.9985, 0.7787, 0.8921, 0.7784, 0.8936, 0.7777, 0.8936, 0.7786, 0.8936, 0.7777, 0.8921, 0.7784, 0.8921, 0.7776, 0.8877, 0.7795, 0.8872, 0.7789, 0.8877, 0.7788, 0.8872, 0.7789, 0.8877, 0.7795, 0.8872, 0.7798, 0.8906, 0.7782, 0.8877, 0.7788, 0.8906, 0.7773, 0.8877, 0.7788, 0.8906, 0.7782, 0.8877, 0.7795, 0.8906, 0.7782, 0.8921, 0.7776, 0.8921, 0.7784, 0.8921, 0.7776, 0.8906, 0.7782, 0.8906, 0.7773, 0.2842, 0.8055, 0.2842, 0.833, 0.2837, 0.806, 0.2837, 0.833, 0.2837, 0.806, 0.2842, 0.833, 0.5479, 0.8232, 0.5474, 0.8494, 0.5474, 0.8232, 0.5474, 0.8494, 0.5479, 0.8232, 0.5479, 0.8494, 0.3193, 0.954, 0.3188, 0.9532, 0.3193, 0.9532, 0.3188, 0.9532, 0.3193, 0.954, 0.3188, 0.954, 0.3193, 0.9585, 0.3188, 0.9591, 0.3188, 0.9585, 0.3188, 0.9591, 0.3193, 0.9585, 0.3193, 0.9591, 0.3193, 0.9575, 0.3188, 0.9585, 0.3188, 0.9575, 0.3188, 0.9585, 0.3193, 0.9575, 0.3193, 0.9585, 0.3193, 0.9546, 0.3188, 0.954, 0.3193, 0.954, 0.3188, 0.954, 0.3193, 0.9546, 0.3188, 0.9546, 0.3193, 0.9546, 0.3188, 0.956, 0.3188, 0.9546, 0.3188, 0.956, 0.3193, 0.9546, 0.3193, 0.956, 0.3193, 0.956, 0.3188, 0.9575, 0.3188, 0.956, 0.3188, 0.9575, 0.3193, 0.956, 0.3193, 0.9575, 0.4678, 0.8158, 0.4673, 0.8422, 0.4673, 0.8158, 0.4673, 0.8422, 0.4678, 0.8158, 0.4678, 0.8422, 0.5674, 0.8101, 0.5669, 0.8368, 0.5669, 0.8101, 0.5669, 0.8368, 0.5674, 0.8101, 0.5674, 0.8368, 0.7119, 0.9688, 0.7119, 0.9696, 0.7114, 0.9688, 0.7119, 0.9696, 0.7114, 0.9696, 0.7114, 0.9688, 0.5669, 0.8101, 0.5669, 0.8097, 0.5674, 0.8101, 0.5669, 0.8097, 0.5674, 0.8097, 0.5674, 0.8101, 0.1923, 0.9963, 0.1919, 0.9957, 0.1923, 0.9957, 0.1919, 0.9957, 0.1923, 0.9963, 0.1919, 0.9963, 0.7119, 0.9682, 0.7119, 0.9688, 0.7114, 0.9682, 0.7119, 0.9688, 0.7114, 0.9688, 0.7114, 0.9682, 0.7114, 0.9682, 0.7114, 0.9656, 0.7119, 0.9682, 0.7119, 0.9656, 0.7119, 0.9682, 0.7114, 0.9656, 0.7114, 0.9656, 0.7114, 0.9644, 0.7119, 0.9656, 0.7119, 0.9644, 0.7119, 0.9656, 0.7114, 0.9644, 0.3408, 0.7981, 0.3408, 0.8258, 0.3403, 0.7981, 0.3403, 0.8258, 0.3403, 0.7981, 0.3408, 0.8258, 0.7451, 0.7761, 0.7446, 0.806, 0.7446, 0.7761, 0.7446, 0.806, 0.7451, 0.7761, 0.7451, 0.806, 0.03044, 0.9527, 0.0298, 0.9519, 0.03044, 0.9519, 0.0298, 0.9519, 0.03044, 0.9527, 0.0298, 0.9527, 0.03044, 0.9578, 0.0298, 0.9571, 0.03044, 0.9571, 0.0298, 0.9571, 0.03044, 0.9578, 0.0298, 0.9578, 0.03044, 0.9571, 0.0298, 0.9557, 0.03044, 0.9557, 0.0298, 0.9557, 0.03044, 0.9571, 0.0298, 0.9571, 0.03044, 0.9533, 0.0298, 0.9527, 0.03044, 0.9527, 0.0298, 0.9527, 0.03044, 0.9533, 0.0298, 0.9533, 0.03044, 0.9533, 0.0298, 0.9541, 0.0298, 0.9533, 0.0298, 0.9541, 0.03044, 0.9533, 0.03044, 0.9541, 0.03044, 0.9557, 0.0298, 0.9541, 0.03044, 0.9541, 0.0298, 0.9541, 0.03044, 0.9557, 0.0298, 0.9557, 0.7256, 0.7604, 0.7256, 0.7916, 0.7251, 0.7604, 0.7251, 0.7916, 0.7251, 0.7604, 0.7256, 0.7916, 0.3213, 0.7319, 0.3208, 0.6982, 0.3213, 0.6982, 0.3208, 0.6982, 0.3213, 0.7319, 0.3208, 0.7319, 0.7251, 0.7604, 0.7251, 0.7599, 0.7256, 0.7604, 0.7251, 0.7599, 0.7256, 0.7599, 0.7256, 0.7604, 0.9814, 0.9679, 0.981, 0.9672, 0.9814, 0.9672, 0.981, 0.9672, 0.9814, 0.9679, 0.981, 0.9679, 0.9814, 0.9672, 0.981, 0.9669, 0.9814, 0.9669, 0.981, 0.9669, 0.9814, 0.9672, 0.981, 0.9672, 0.9814, 0.9669, 0.981, 0.9654, 0.9814, 0.9654, 0.981, 0.9654, 0.9814, 0.9669, 0.981, 0.9669, 0.9814, 0.9654, 0.981, 0.9626, 0.9814, 0.9626, 0.981, 0.9626, 0.9814, 0.9654, 0.981, 0.9654, 0.06592, 0.7429, 0.06104, 0.7764, 0.06104, 0.7429, 0.06104, 0.7764, 0.06592, 0.7429, 0.06592, 0.7764, 0.5801, 0.775, 0.5728, 0.7415, 0.5801, 0.7415, 0.5728, 0.7415, 0.5801, 0.775, 0.5728, 0.775, 0.7085, 0.7736, 0.7036, 0.74, 0.7085, 0.74, 0.7036, 0.74, 0.7085, 0.7736, 0.7036, 0.7736, 0.4067, 0.7429, 0.4143, 0.7764, 0.4067, 0.7764, 0.4143, 0.7764, 0.4067, 0.7429, 0.4143, 0.7429, 0.06006, 0.9478, 0.05518, 0.9478, 0.06006, 0.9408, 0.05518, 0.9478, 0.05518, 0.9408, 0.06006, 0.9408, 0.4272, 0.9408, 0.4224, 0.9478, 0.4224, 0.9408, 0.4224, 0.9478, 0.4272, 0.9408, 0.4272, 0.9478, 0.8638, 0.7687, 0.8687, 0.7349, 0.8687, 0.7687, 0.8687, 0.7349, 0.8638, 0.7687, 0.8638, 0.7349, 0.436, 0.7742, 0.4421, 0.7402, 0.4421, 0.7742, 0.4421, 0.7402, 0.436, 0.7742, 0.436, 0.7402, 0.147, 0.7726, 0.1519, 0.7388, 0.1519, 0.7726, 0.1519, 0.7388, 0.147, 0.7726, 0.147, 0.7388, 0.7798, 0.7668, 0.7739, 0.7329, 0.7798, 0.7329, 0.7739, 0.7329, 0.7798, 0.7668, 0.7739, 0.7668, 0.3228, 0.9691, 0.3228, 0.9635, 0.3276, 0.9691, 0.3276, 0.9691, 0.3228, 0.9635, 0.3276, 0.9635, 0.2642, 0.7651, 0.269, 0.7312, 0.269, 0.7651, 0.269, 0.7312, 0.2642, 0.7651, 0.2642, 0.7312, 0.8149, 0.7742, 0.8208, 0.7402, 0.8208, 0.7742, 0.8208, 0.7402, 0.8149, 0.7742, 0.8149, 0.7402, 0.8892, 0.7708, 0.894, 0.7368, 0.894, 0.7708, 0.894, 0.7368, 0.8892, 0.7708, 0.8892, 0.7368, 0.3582, 0.7668, 0.3521, 0.7329, 0.3582, 0.7329, 0.3521, 0.7329, 0.3582, 0.7668, 0.3521, 0.7668, 0.6782, 0.9691, 0.6782, 0.9635, 0.6831, 0.9691, 0.6831, 0.9691, 0.6782, 0.9635, 0.6831, 0.9635, 0.8052, 0.8455, 0.7993, 0.8699, 0.7993, 0.8455, 0.7993, 0.8699, 0.8052, 0.8455, 0.8052, 0.8699, 0.7563, 0.8088, 0.7583, 0.8091, 0.7568, 0.809, 0.7583, 0.8091, 0.7563, 0.8088, 0.7603, 0.8088, 0.7603, 0.8088, 0.7563, 0.8088, 0.7563, 0.7811, 0.7603, 0.8088, 0.7563, 0.7811, 0.7627, 0.7812, 0.7627, 0.7812, 0.7627, 0.809, 0.7603, 0.8088, 0.7603, 0.8088, 0.7627, 0.809, 0.7617, 0.8094, 0.7603, 0.8088, 0.7617, 0.8094, 0.7612, 0.8094, 0.8872, 0.7798, 0.8936, 0.8077, 0.8872, 0.8077, 0.8936, 0.8077, 0.8872, 0.7798, 0.8877, 0.7795, 0.8936, 0.8077, 0.8877, 0.7795, 0.8936, 0.7786, 0.8936, 0.7786, 0.8877, 0.7795, 0.8921, 0.7784, 0.8921, 0.7784, 0.8877, 0.7795, 0.8906, 0.7782, 0.8057, 0.7756, 0.7993, 0.8044, 0.7993, 0.7756, 0.7993, 0.8044, 0.8057, 0.7756, 0.7998, 0.8046, 0.8057, 0.7756, 0.8057, 0.8055, 0.7998, 0.8046, 0.7998, 0.8046, 0.8057, 0.8055, 0.8042, 0.8057, 0.7998, 0.8046, 0.8042, 0.8057, 0.8027, 0.8059, 0.3584, 0.8114, 0.3569, 0.811, 0.3574, 0.811, 0.3569, 0.811, 0.3584, 0.8114, 0.3555, 0.8118, 0.3584, 0.8385, 0.3555, 0.8118, 0.3584, 0.8114, 0.3538, 0.8115, 0.3555, 0.8118, 0.3528, 0.8123, 0.3584, 0.8385, 0.3528, 0.8123, 0.3555, 0.8118, 0.3528, 0.8123, 0.3584, 0.8385, 0.3521, 0.8124, 0.3521, 0.8124, 0.3584, 0.8385, 0.3521, 0.8385, 0.2354, 0.8046, 0.229, 0.8307, 0.229, 0.8046, 0.229, 0.8307, 0.2354, 0.8046, 0.2297, 0.8308, 0.2354, 0.8322, 0.2297, 0.8308, 0.2354, 0.8046, 0.2297, 0.8308, 0.2324, 0.8318, 0.2307, 0.8315, 0.2297, 0.8308, 0.2354, 0.8322, 0.2324, 0.8318, 0.2354, 0.8322, 0.2339, 0.8326, 0.2324, 0.8318, 0.2339, 0.8326, 0.2354, 0.8322, 0.2345, 0.8326, 0.7861, 0.8337, 0.7871, 0.8334, 0.7871, 0.8337, 0.7832, 0.8331, 0.7871, 0.8334, 0.7861, 0.8337, 0.7871, 0.8334, 0.7832, 0.8331, 0.7881, 0.833, 0.7817, 0.8326, 0.7881, 0.833, 0.7832, 0.8331, 0.7817, 0.8326, 0.7832, 0.8331, 0.7827, 0.8331, 0.7881, 0.833, 0.7817, 0.8326, 0.7881, 0.8063, 0.7881, 0.8063, 0.7817, 0.8326, 0.7817, 0.8064, 0.7969, 0.8097, 0.7959, 0.8093, 0.7969, 0.8093, 0.7959, 0.8093, 0.7969, 0.8097, 0.793, 0.8099, 0.7979, 0.8101, 0.793, 0.8099, 0.7969, 0.8097, 0.793, 0.8099, 0.7979, 0.8101, 0.7915, 0.8104, 0.7915, 0.8104, 0.7925, 0.8099, 0.793, 0.8099, 0.7915, 0.8104, 0.7979, 0.8101, 0.7979, 0.8368, 0.7915, 0.8104, 0.7979, 0.8368, 0.7915, 0.8367, 0.3262, 0.7996, 0.3247, 0.7999, 0.3257, 0.7996, 0.3271, 0.7997, 0.3247, 0.7999, 0.3262, 0.7996, 0.3271, 0.8275, 0.3247, 0.7999, 0.3271, 0.7997, 0.3271, 0.8275, 0.323, 0.7999, 0.3247, 0.7999, 0.3208, 0.8276, 0.323, 0.7999, 0.3271, 0.8275, 0.323, 0.7999, 0.3208, 0.8276, 0.3208, 0.8002, 0.3208, 0.8002, 0.3215, 0.7999, 0.323, 0.7999, 0.003166, 0.7721, 0.006828, 0.7704, 0.006222, 0.7709, 0.006828, 0.7704, 0.003166, 0.7721, 0.001554, 0.7723, 0.006828, 0.7704, 0.0004992, 0.7393, 0.006828, 0.7393, 0.0004992, 0.7393, 0.006828, 0.7704, 0.001554, 0.7723, 0.001554, 0.7723, 0.0004992, 0.7728, 0.0004992, 0.7393, 0.0004992, 0.7728, 0.001554, 0.7723, 0.001199, 0.7726, 0.999, 0.7422, 0.9951, 0.7405, 0.9985, 0.7417, 0.9937, 0.7402, 0.9951, 0.7405, 0.999, 0.7422, 0.9927, 0.7732, 0.999, 0.7422, 0.999, 0.7732, 0.999, 0.7422, 0.9927, 0.7732, 0.9937, 0.7402, 0.9927, 0.7397, 0.9937, 0.7402, 0.9927, 0.7732, 0.9937, 0.7402, 0.9927, 0.7397, 0.9932, 0.74, 0.313, 0.7769, 0.3193, 0.7456, 0.3193, 0.7767, 0.3193, 0.7456, 0.313, 0.7769, 0.3179, 0.7454, 0.3193, 0.7456, 0.3179, 0.7454, 0.3184, 0.7454, 0.3179, 0.7454, 0.313, 0.7769, 0.313, 0.7439, 0.3137, 0.7437, 0.3179, 0.7454, 0.313, 0.7439, 0.3152, 0.7437, 0.3179, 0.7454, 0.3137, 0.7437, 0.2021, 0.7725, 0.1958, 0.7412, 0.2021, 0.7415, 0.2021, 0.7725, 0.2007, 0.7729, 0.1958, 0.7412, 0.2007, 0.7729, 0.2021, 0.7725, 0.2013, 0.7729, 0.2007, 0.7729, 0.1958, 0.7743, 0.1958, 0.7412, 0.1958, 0.7743, 0.2007, 0.7729, 0.1965, 0.7744, 0.1965, 0.7744, 0.2007, 0.7729, 0.1981, 0.7745, 0.458, 0.7817, 0.458, 0.8096, 0.4517, 0.8097, 0.4565, 0.7814, 0.458, 0.7817, 0.4517, 0.8097, 0.458, 0.7817, 0.4565, 0.7814, 0.457, 0.7814, 0.4517, 0.7798, 0.4565, 0.7814, 0.4517, 0.8097, 0.4539, 0.7799, 0.4565, 0.7814, 0.4517, 0.7798, 0.4565, 0.7814, 0.4539, 0.7799, 0.4556, 0.7805, 0.4539, 0.7799, 0.4517, 0.7798, 0.4524, 0.7795, 0.9971, 0.8068, 0.9907, 0.7789, 0.9971, 0.7791, 0.9971, 0.8068, 0.9956, 0.8073, 0.9907, 0.7789, 0.9956, 0.8073, 0.9971, 0.8068, 0.9961, 0.8073, 0.9956, 0.8073, 0.9907, 0.8088, 0.9907, 0.7789, 0.9932, 0.8086, 0.9907, 0.8088, 0.9956, 0.8073, 0.9932, 0.8086, 0.9956, 0.8073, 0.9946, 0.808, 0.9907, 0.8088, 0.9932, 0.8086, 0.9912, 0.809])
_ca = me_sm_st_office01_md.color_attributes.new('PSKVTXCOL_0', 'BYTE_COLOR', 'CORNER')
_ca.data.foreach_set('color', [0.0, 0.0, 0.0, 0.0, 0.0, 0.0, 0.0, 0.0, 0.0, 0.0, 0.0, 0.0, 0.0, 0.0, 0.0, 0.0, 0.0, 0.0, 0.0, 0.0, 0.0, 0.0, 0.0, 0.0, 0.0, 0.0, 0.0, 0.0, 0.0, 0.0, 0.0, 0.0, 0.0, 0.0, 0.0, 0.0, 0.0, 0.0, 0.0, 0.0, 0.0, 0.0, 0.0, 0.0, 0.0, 0.0, 0.0, 0.0, 0.0, 0.0, 0.0, 0.0, 0.0, 0.0, 0.0, 0.0, 0.0, 0.0, 0.0, 0.0, 0.0, 0.0, 0.0, 0.0, 0.0, 0.0, 0.0, 0.0, 0.0, 0.0, 0.0, 0.0, 0.0, 0.0, 0.0, 0.0, 0.0, 0.0, 0.0, 0.0, 0.0, 0.0, 0.0, 0.0, 0.0, 0.0, 0.0, 0.0, 0.0, 0.0, 0.0, 0.0, 0.0, 0.0, 0.0, 0.0, 0.0, 0.0, 0.0, 0.0, 0.0, 0.0, 0.0, 0.0, 0.0, 0.0, 0.0, 0.0, 0.0, 0.0, 0.0, 0.0, 0.0, 0.0, 0.0, 0.0, 0.0, 0.0, 0.0, 0.0, 0.0, 0.0, 0.0, 0.0, 0.0, 0.0, 0.0, 0.0, 0.0, 0.0, 0.0, 0.0, 0.0, 0.0, 0.0, 0.0, 0.0, 0.0, 0.0, 0.0, 0.0, 0.0, 0.0, 0.0, 0.0, 0.0, 0.0, 0.0, 0.0, 0.0, 0.0, 0.0, 0.0, 0.0, 0.0, 0.0, 0.0, 0.0, 0.0, 0.0, 0.0, 0.0, 0.0, 0.0, 0.0, 0.0, 0.0, 0.0, 0.0, 0.0, 0.0, 0.0, 0.0, 0.0, 0.0, 0.0, 0.0, 0.0, 0.0, 0.0, 0.0, 0.0, 0.0, 0.0, 0.0, 0.0, 0.0, 0.0, 0.0, 0.0, 0.0, 0.0, 0.0, 0.0, 0.0, 0.0, 0.0, 0.0, 0.0, 0.0, 0.0, 0.0, 0.0, 0.0, 0.0, 0.0, 0.0, 0.0, 0.0, 0.0, 0.0, 0.0, 0.0, 0.0, 0.0, 0.0, 0.0, 0.0, 0.0, 0.0, 0.0, 0.0, 0.0, 0.0, 0.0, 0.0, 0.0, 0.0, 0.0, 0.0, 0.0, 0.0, 0.0, 0.0, 0.0, 0.0, 0.0, 0.0, 0.0, 0.0, 0.0, 0.0, 0.0, 0.0, 0.0, 0.0, 0.0, 0.0, 0.0, 0.0, 0.0, 0.0, 0.0, 0.0, 0.0, 0.0, 0.0, 0.0, 0.0, 0.0, 0.0, 0.0, 0.0, 0.0, 0.0, 0.0, 0.0, 0.0, 0.0, 0.0, 0.0, 0.0, 0.0, 0.0, 0.0, 0.0, 0.0, 0.0, 0.0, 0.0, 0.0, 0.0, 0.0, 0.0, 0.0, 0.0, 0.0, 0.0, 0.0, 0.0, 0.0, 0.0, 0.0, 0.0, 0.0, 0.0, 0.0, 0.0, 0.0, 0.0, 0.0, 0.0, 0.0, 0.0, 0.0, 0.0, 0.0, 0.0, 0.0, 0.0, 0.0, 0.0, 0.0, 0.0, 0.0, 0.0, 0.0, 0.0, 0.0, 0.0, 0.0, 0.0, 0.0, 0.0, 0.0, 0.0, 0.0, 0.0, 0.0, 0.0, 0.0, 0.0, 0.0, 0.0, 0.0, 0.0, 0.0, 0.0, 0.0, 0.0, 0.0, 0.0, 0.0, 0.0, 0.0, 0.0, 0.0, 0.0, 0.0, 0.0, 0.0, 0.0, 0.0, 0.0, 0.0, 0.0, 0.0, 0.0, 0.0, 0.0, 0.0, 0.0, 0.0, 0.0, 0.0, 0.0, 0.0, 0.0, 0.0, 0.0, 0.0, 0.0, 0.0, 0.0, 0.0, 0.0, 0.0, 0.0, 0.0, 0.0, 0.0, 0.0, 0.0, 0.0, 0.0, 0.0, 0.0, 0.0, 0.0, 0.0, 0.0, 0.0, 0.0, 0.0, 0.0, 0.0, 0.0, 0.0, 0.0, 0.0, 0.0, 0.0, 0.0, 0.0, 0.0, 0.0, 0.0, 0.0, 0.0, 0.0, 0.0, 0.0, 0.0, 0.0, 0.0, 0.0, 0.0, 0.0, 0.0, 0.0, 0.0, 0.0, 0.0, 0.0, 0.0, 0.0, 0.0, 0.0, 0.0, 0.0, 0.0, 0.0, 0.0, 0.0, 0.0, 0.0, 0.0, 0.0, 0.0, 0.0, 0.0, 0.0, 0.0, 0.0, 0.0, 0.0, 0.0, 0.0, 0.0, 0.0, 0.0, 0.0, 0.0, 0.0, 0.0, 0.0, 0.0, 0.0, 0.0, 0.0, 0.0, 0.0, 0.0, 0.0, 0.0, 0.0, 0.0, 0.0, 0.0, 0.0, 0.0, 0.0, 0.0, 0.0, 0.0, 0.0, 0.0, 0.0, 0.0, 0.0, 0.0, 0.0, 0.0, 0.0, 0.0, 0.0, 0.0, 0.0, 0.0, 0.0, 0.0, 0.0, 0.0, 0.0, 0.0, 0.0, 0.0, 0.0, 0.0, 0.0, 0.0, 0.0, 0.0, 0.0, 0.0, 0.0, 0.0, 0.0, 0.0, 0.0, 0.0, 0.0, 0.0, 0.0, 0.0, 0.0, 0.0, 0.0, 0.0, 0.0, 0.0, 0.0, 0.0, 0.0, 0.0, 0.0, 0.0, 0.0, 0.0, 0.0, 0.0, 0.0, 0.0, 0.0, 0.0, 0.0, 0.0, 0.0, 0.0, 0.0, 0.0, 0.0, 0.0, 0.0, 0.0, 0.0, 0.0, 0.0, 0.0, 0.0, 0.0, 0.0, 0.0, 0.0, 0.0, 0.0, 0.0, 0.0, 0.0, 0.0, 0.0, 0.0, 0.0, 0.0, 0.0, 0.0, 0.0, 0.0, 0.0, 0.0, 0.0, 0.0, 0.0, 0.0, 0.0, 0.0, 0.0, 0.0, 0.0, 0.0, 0.0, 0.0, 0.0, 0.0, 0.0, 0.0, 0.0, 0.0, 0.0, 0.0, 0.0, 0.0, 0.0, 0.0, 0.0, 0.0, 0.0, 0.0, 0.0, 0.0, 0.0, 0.0, 0.0, 0.0, 0.0, 0.0, 0.0, 0.0, 0.0, 0.0, 0.0, 0.0, 0.0, 0.0, 0.0, 0.0, 0.0, 0.0, 0.0, 0.0, 0.0, 0.0, 0.0, 0.0, 0.0, 0.0, 0.0, 0.0, 0.0, 0.0, 0.0, 0.0, 0.0, 0.0, 0.0, 0.0, 0.0, 0.0, 0.0, 0.0, 0.0, 0.0, 0.0, 0.0, 0.0, 0.0, 0.0, 0.0, 0.0, 0.0, 0.0, 0.0, 0.0, 0.0, 0.0, 0.0, 0.0, 0.0, 0.0, 0.0, 0.0, 0.0, 0.0, 0.0, 0.0, 0.0, 0.0, 0.0, 0.0, 0.0, 0.0, 0.0, 0.0, 0.0, 0.0, 0.0, 0.0, 0.0, 0.0, 0.0, 0.0, 0.0, 0.0, 0.0, 0.0, 0.0, 0.0, 0.0, 0.0, 0.0, 0.0, 0.0, 0.0, 0.0, 0.0, 0.0, 0.0, 0.0, 0.0, 0.0, 0.0, 0.0, 0.0, 0.0, 0.0, 0.0, 0.0, 0.0, 0.0, 0.0, 0.0, 0.0, 0.0, 0.0, 0.0, 0.0, 0.0, 0.0, 0.0, 0.0, 0.0, 0.0, 0.0, 0.0, 0.0, 0.0, 0.0, 0.0, 0.0, 0.0, 0.0, 0.0, 0.0, 0.0, 0.0, 0.0, 0.0, 0.0, 0.0, 0.0, 0.0, 0.0, 0.0, 0.0, 0.0, 0.0, 0.0, 0.0, 0.0, 0.0, 0.0, 0.0, 0.0, 0.0, 0.0, 0.0, 0.0, 0.0, 0.0, 0.0, 0.0, 0.0, 0.0, 0.0, 0.0, 0.0, 0.0, 0.0, 0.0, 0.0, 0.0, 0.0, 0.0, 0.0, 0.0, 0.0, 0.0, 0.0, 0.0, 0.0, 0.0, 0.0, 0.0, 0.0, 0.0, 0.0, 0.0, 0.0, 0.0, 0.0, 0.0, 0.0, 0.0, 0.0, 0.0, 0.0, 0.0, 0.0, 0.0, 0.0, 0.0, 0.0, 0.0, 0.0, 0.0, 0.0, 0.0, 0.0, 0.0, 0.0, 0.0, 0.0, 0.0, 0.0, 0.0, 0.0, 0.0, 0.0, 0.0, 0.0, 0.0, 0.0, 0.0, 0.0, 0.0, 0.0, 0.0, 0.0, 0.0, 0.0, 0.0, 0.0, 0.0, 0.0, 0.0, 0.0, 0.0, 0.0, 0.0, 0.0, 0.0, 0.0, 0.0, 0.0, 0.0, 0.0, 0.0, 0.0, 0.0, 0.0, 0.0, 0.0, 0.0, 0.0, 0.0, 0.0, 0.0, 0.0, 0.0, 0.0, 0.0, 0.0, 0.0, 0.0, 0.0, 0.0, 0.0, 0.0, 0.0, 0.0, 0.0, 0.0, 0.0, 0.0, 0.0, 0.0, 0.0, 0.0, 0.0, 0.0, 0.0, 0.0, 0.0, 0.0, 0.0, 0.0, 0.0, 0.0, 0.0, 0.0, 0.0, 0.0, 0.0, 0.0, 0.0, 0.0, 0.0, 0.0, 0.0, 0.0, 0.0, 0.0, 0.0, 0.0, 0.0, 0.0, 0.0, 0.0, 0.0, 0.0, 0.0, 0.0, 0.0, 0.0, 0.0, 0.0, 0.0, 0.0, 0.0, 0.0, 0.0, 0.0, 0.0, 0.0, 0.0, 0.0, 0.0, 0.0, 0.0, 0.0, 0.0, 0.0, 0.0, 0.0, 0.0, 0.0, 0.0, 0.0, 0.0, 0.0, 0.0, 0.0, 0.0, 0.0, 0.0, 0.0, 0.0, 0.0, 0.0, 0.0, 0.0, 0.0, 0.0, 0.0, 0.0, 0.0, 0.0, 0.0, 0.0, 0.0, 0.0, 0.0, 0.0, 0.0, 0.0, 0.0, 0.0, 0.0, 0.0, 0.0, 0.0, 0.0, 0.0, 0.0, 0.0, 0.0, 0.0, 0.0, 0.0, 0.0, 0.0, 0.0, 0.0, 0.0, 0.0, 0.0, 0.0, 0.0, 0.0, 0.0, 0.0, 0.0, 0.0, 0.0, 0.0, 0.0, 0.0, 0.0, 0.0, 0.0, 0.0, 0.0, 0.0, 0.0, 0.0, 0.0, 0.0, 0.0, 0.0, 0.0, 0.0, 0.0, 0.0, 0.0, 0.0, 0.0, 0.0, 0.0, 0.0, 0.0, 0.0, 0.0, 0.0, 0.0, 0.0, 0.0, 0.0, 0.0, 0.0, 0.0, 0.0, 0.0, 0.0, 0.0, 0.0, 0.0, 0.0, 0.0, 0.0, 0.0, 0.0, 0.0, 0.0, 0.0, 0.0, 0.0, 0.0, 0.0, 0.0, 0.0, 0.0, 0.0, 0.0, 0.0, 0.0, 0.0, 0.0, 0.0, 0.0, 0.0, 0.0, 0.0, 0.0, 0.0, 0.0, 0.0, 0.0, 0.0, 0.0, 0.0, 0.0, 0.0, 0.0, 0.0, 0.0, 0.0, 0.0, 0.0, 0.0, 0.0, 0.0, 0.0, 0.0, 0.0, 0.0, 0.0, 0.0, 0.0, 0.0, 0.0, 0.0, 0.0, 0.0, 0.0, 0.0, 0.0, 0.0, 0.0, 0.0, 0.0, 0.0, 0.0, 0.0, 0.0, 0.0, 0.0, 0.0, 0.0, 0.0, 0.0, 0.0, 0.0, 0.0, 0.0, 0.0, 0.0, 0.0, 0.0, 0.0, 0.0, 0.0, 0.0, 0.0, 0.0, 0.0, 0.0, 0.0, 0.0, 0.0, 0.0, 0.0, 0.0, 0.0, 0.0, 0.0, 0.0, 0.0, 0.0, 0.0, 0.0, 0.0, 0.0, 0.0, 0.0, 0.0, 0.0, 0.0, 0.0, 0.0, 0.0, 0.0, 0.0, 0.0, 0.0, 0.0, 0.0, 0.0, 0.0, 0.0, 0.0, 0.0, 0.0, 0.0, 0.0, 0.0, 0.0, 0.0, 0.0, 0.0, 0.0, 0.0, 0.0, 0.0, 0.0, 0.0, 0.0, 0.0, 0.0, 0.0, 0.0, 0.0, 0.0, 0.0, 0.0, 0.0, 0.0, 0.0, 0.0, 0.0, 0.0, 0.0, 0.0, 0.0, 0.0, 0.0, 0.0, 0.0, 0.0, 0.0, 0.0, 0.0, 0.0, 0.0, 0.0, 0.0, 0.0, 0.0, 0.0, 0.0, 0.0, 0.0, 0.0, 0.0, 0.0, 0.0, 0.0, 0.0, 0.0, 0.0, 0.0, 0.0, 0.0, 0.0, 0.0, 0.0, 0.0, 0.0, 0.0, 0.0, 0.0, 0.0, 0.0, 0.0, 0.0, 0.0, 0.0, 0.0, 0.0, 0.0, 0.0, 0.0, 0.0, 0.0, 0.0, 0.0, 0.0, 0.0, 0.0, 0.0, 0.0, 0.0, 0.0, 0.0, 0.0, 0.0, 0.0, 0.0, 0.0, 0.0, 0.0, 0.0, 0.0, 0.0, 0.0, 0.0, 0.0, 0.0, 0.0, 0.0, 0.0, 0.0, 0.0, 0.0, 0.0, 0.0, 0.0, 0.0, 0.0, 0.0, 0.0, 0.0, 0.0, 0.0, 0.0, 0.0, 0.0, 0.0, 0.0, 0.0, 0.0, 0.0, 0.0, 0.0, 0.0, 0.0, 0.0, 0.0, 0.0, 0.0, 0.0, 0.0, 0.0, 0.0, 0.0, 0.0, 0.0, 0.0, 0.0, 0.0, 0.0, 0.0, 0.0, 0.0, 0.0, 0.0, 0.0, 0.0, 0.0, 0.0, 0.0, 0.0, 0.0, 0.0, 0.0, 0.0, 0.0, 0.0, 0.0, 0.0, 0.0, 0.0, 0.0, 0.0, 0.0, 0.0, 0.0, 0.0, 0.0, 0.0, 0.0, 0.0, 0.0, 0.0, 0.0, 0.0, 0.0, 0.0, 0.0, 0.0, 0.0, 0.0, 0.0, 0.0, 0.0, 0.0, 0.0, 0.0, 0.0, 0.0, 0.0, 0.0, 0.0, 0.0, 0.0, 0.0, 0.0, 0.0, 0.0, 0.0, 0.0, 0.0, 0.0, 0.0, 0.0, 0.0, 0.0, 0.0, 0.0, 0.0, 0.0, 0.0, 0.0, 0.0, 0.0, 0.0, 0.0, 0.0, 0.0, 0.0, 0.0, 0.0, 0.0, 0.0, 0.0, 0.0, 0.0, 0.0, 0.0, 0.0, 0.0, 0.0, 0.0, 0.0, 0.0, 0.0, 0.0, 0.0, 0.0, 0.0, 0.0, 0.0, 0.0, 0.0, 0.0, 0.0, 0.0, 0.0, 0.0, 0.0, 0.0, 0.0, 0.0, 0.0, 0.0, 0.0, 0.0, 0.0, 0.0, 0.0, 0.0, 0.0, 0.0, 0.0, 0.0, 0.0, 0.0, 0.0, 0.0, 0.0, 0.0, 0.0, 0.0, 0.0, 0.0, 0.0, 0.0, 0.0, 0.0, 0.0, 0.0, 0.0, 0.0, 0.0, 0.0, 0.0, 0.0, 0.0, 0.0, 0.0, 0.0, 0.0, 0.0, 0.0, 0.0, 0.0, 0.0, 0.0, 0.0, 0.0, 0.0, 0.0, 0.0, 0.0, 0.0, 0.0, 0.0, 0.0, 0.0, 0.0, 0.0, 0.0, 0.0, 0.0, 0.0, 0.0, 0.0, 0.0, 0.0, 0.0, 0.0, 0.0, 0.0, 0.0, 0.0, 0.0, 0.0, 0.0, 0.0, 0.0, 0.0, 0.0, 0.0, 0.0, 0.0, 0.0, 0.0, 0.0, 0.0, 0.0, 0.0, 0.0, 0.0, 0.0, 0.0, 0.0, 0.0, 0.0, 0.0, 0.0, 0.0, 0.0, 0.0, 0.0, 0.0, 0.0, 0.0, 0.0, 0.0, 0.0, 0.0, 0.0, 0.0, 0.0, 0.0, 0.0, 0.0, 0.0, 0.0, 0.0, 0.0, 0.0, 0.0, 0.0, 0.0, 0.0, 0.0, 0.0, 0.0, 0.0, 0.0, 0.0, 0.0, 0.0, 0.0, 0.0, 0.0, 0.0, 0.0, 0.0, 0.0, 0.0, 0.0, 0.0, 0.0, 0.0, 0.0, 0.0, 0.0, 0.0, 0.0, 0.0, 0.0, 0.0, 0.0, 0.0, 0.0, 0.0, 0.0, 0.0, 0.0, 0.0, 0.0, 0.0, 0.0, 0.0, 0.0, 0.0, 0.0, 0.0, 0.0, 0.0, 0.0, 0.0, 0.0, 0.0, 0.0, 0.0, 0.0, 0.0, 0.0, 0.0, 0.0, 0.0, 0.0, 0.0, 0.0, 0.0, 0.0, 0.0, 0.0, 0.0, 0.0, 0.0, 0.0, 0.0, 0.0, 0.0, 0.0, 0.0, 0.0, 0.0, 0.0, 0.0, 0.0, 0.0, 0.0, 0.0, 0.0, 0.0, 0.0, 0.0, 0.0, 0.0, 0.0, 0.0, 0.0, 0.0, 0.0, 0.0, 0.0, 0.0, 0.0, 0.0, 0.0, 0.0, 0.0, 0.0, 0.0, 0.0, 0.0, 0.0, 0.0, 0.0, 0.0, 0.0, 0.0, 0.0, 0.0, 0.0, 0.0, 0.0, 0.0, 0.0, 0.0, 0.0, 0.0, 0.0, 0.0, 0.0, 0.0, 0.0, 0.0, 0.0, 0.0, 0.0, 0.0, 0.0, 0.0, 0.0, 0.0, 0.0, 0.0, 0.0, 0.0, 0.0, 0.0, 0.0, 0.0, 0.0, 0.0, 0.0, 0.0, 0.0, 0.0, 0.0, 0.0, 0.0, 0.0, 0.0, 0.0, 0.0, 0.0, 0.0, 0.0, 0.0, 0.0, 0.0, 0.0, 0.0, 0.0, 0.0, 0.0, 0.0, 0.0, 0.0, 0.0, 0.0, 0.0, 0.0, 0.0, 0.0, 0.0, 0.0, 0.0, 0.0, 0.0, 0.0, 0.0, 0.0, 0.0, 0.0, 0.0, 0.0, 0.0, 0.0, 0.0, 0.0, 0.0, 0.0, 0.0, 0.0, 0.0, 0.0, 0.0, 0.0, 0.0, 0.0, 0.0, 0.0, 0.0, 0.0, 0.0, 0.0, 0.0, 0.0, 0.0, 0.0, 0.0, 0.0, 0.0, 0.0, 0.0, 0.0, 0.0, 0.0, 0.0, 0.0, 0.0, 0.0, 0.0, 0.0, 0.0, 0.0, 0.0, 0.0, 0.0, 0.0, 0.0, 0.0, 0.0, 0.0, 0.0, 0.0, 0.0, 0.0, 0.0, 0.0, 0.0, 0.0, 0.0, 0.0, 0.0, 0.0, 0.0, 0.0, 0.0, 0.0, 0.0, 0.0, 0.0, 0.0, 0.0, 0.0, 0.0, 0.0, 0.0, 0.0, 0.0, 0.0, 0.0, 0.0, 0.0, 0.0, 0.0, 0.0, 0.0, 0.0, 0.0, 0.0, 0.0, 0.0, 0.0, 0.0, 0.0, 0.0, 0.0, 0.0, 0.0, 0.0, 0.0, 0.0, 0.0, 0.0, 0.0, 0.0, 0.0, 0.0, 0.0, 0.0, 0.0, 0.0, 0.0, 0.0, 0.0, 0.0, 0.0, 0.0, 0.0, 0.0, 0.0, 0.0, 0.0, 0.0, 0.0, 0.0, 0.0, 0.0, 0.0, 0.0, 0.0, 0.0, 0.0, 0.0, 0.0, 0.0, 0.0, 0.0, 0.0, 0.0, 0.0, 0.0, 0.0, 0.0, 0.0, 0.0, 0.0, 0.0, 0.0, 0.0, 0.0, 0.0, 0.0, 0.0, 0.0, 0.0, 0.0, 0.0, 0.0, 0.0, 0.0, 0.0, 0.0, 0.0, 0.0, 0.0, 0.0, 0.0, 0.0, 0.0, 0.0, 0.0, 0.0, 0.0, 0.0, 0.0, 0.0, 0.0, 0.0, 0.0, 0.0, 0.0, 0.0, 0.0, 0.0, 0.0, 0.0, 0.0, 0.0, 0.0, 0.0, 0.0, 0.0, 0.0, 0.0, 0.0, 0.0, 0.0, 0.0, 0.0, 0.0, 0.0, 0.0, 0.0, 0.0, 0.0, 0.0, 0.0, 0.0, 0.0, 0.0, 0.0, 0.0, 0.0, 0.0, 0.0, 0.0, 0.0, 0.0, 0.0, 0.0, 0.0, 0.0, 0.0, 0.0, 0.0, 0.0, 0.0, 0.0, 0.0, 0.0, 0.0, 0.0, 0.0, 0.0, 0.0, 0.0, 0.0, 0.0, 0.0, 0.0, 0.0, 0.0, 0.0, 0.0, 0.0, 0.0, 0.0, 0.0, 0.0, 0.0, 0.0, 0.0, 0.0, 0.0, 0.0, 0.0, 0.0, 0.0, 0.0, 0.0, 0.0, 0.0, 0.0, 0.0, 0.0, 0.0, 0.0, 0.0, 0.0, 0.0, 0.0, 0.0, 0.0, 0.0, 0.0, 0.0, 0.0, 0.0, 0.0, 0.0, 0.0, 0.0, 0.0, 0.0, 0.0, 0.0, 0.0, 0.0, 0.0, 0.0, 0.0, 0.0, 0.0, 0.0, 0.0, 0.0, 0.0, 0.0, 0.0, 0.0, 0.0, 0.0, 0.0, 0.0, 0.0, 0.0, 0.0, 0.0, 0.0, 0.0, 0.0, 0.0, 0.0, 0.0, 0.0, 0.0, 0.0, 0.0, 0.0, 0.0, 0.0, 0.0, 0.0, 0.0, 0.0, 0.0, 0.0, 0.0, 0.0, 0.0, 0.0, 0.0, 0.0, 0.0, 0.0, 0.0, 0.0, 0.0, 0.0, 0.0, 0.0, 0.0, 0.0, 0.0, 0.0, 0.0, 0.0, 0.0, 0.0, 0.0, 0.0, 0.0, 0.0, 0.0, 0.0, 0.0, 0.0, 0.0, 0.0, 0.0, 0.0, 0.0, 0.0, 0.0, 0.0, 0.0, 0.0, 0.0, 0.0, 0.0, 0.0, 0.0, 0.0, 0.0, 0.0, 0.0, 0.0, 0.0, 0.0, 0.0, 0.0, 0.0, 0.0, 0.0, 0.0, 0.0, 0.0, 0.0, 0.0, 0.0, 0.0, 0.0, 0.0, 0.0, 0.0, 0.0, 0.0, 0.0, 0.0, 0.0, 0.0, 0.0, 0.0, 0.0, 0.0, 0.0, 0.0, 0.0, 0.0, 0.0, 0.0, 0.0, 0.0, 0.0, 0.0, 0.0, 0.0, 0.0, 0.0, 0.0, 0.0, 0.0, 0.0, 0.0, 0.0, 0.0, 0.0, 0.0, 0.0, 0.0, 0.0, 0.0, 0.0, 0.0, 0.0, 0.0, 0.0, 0.0, 0.0, 0.0, 0.0, 0.0, 0.0, 0.0, 0.0, 0.0, 0.0, 0.0, 0.0, 0.0, 0.0, 0.0, 0.0, 0.0, 0.0, 0.0, 0.0, 0.0, 0.0, 0.0, 0.0, 0.0, 0.0, 0.0, 0.0, 0.0, 0.0, 0.0, 0.0, 0.0, 0.0, 0.0, 0.0, 0.0, 0.0, 0.0, 0.0, 0.0, 0.0, 0.0, 0.0, 0.0, 0.0, 0.0, 0.0, 0.0, 0.0, 0.0, 0.0, 0.0, 0.0, 0.0, 0.0, 0.0, 0.0, 0.0, 0.0, 0.0, 0.0, 0.0, 0.0, 0.0, 0.0, 0.0, 0.0, 0.0, 0.0, 0.0, 0.0, 0.0, 0.0, 0.0, 0.0, 0.0, 0.0, 0.0, 0.0, 0.0, 0.0, 0.0, 0.0, 0.0, 0.0, 0.0, 0.0, 0.0, 0.0, 0.0, 0.0, 0.0, 0.0, 0.0, 0.0, 0.0, 0.0, 0.0, 0.0, 0.0, 0.0, 0.0, 0.0, 0.0, 0.0, 0.0, 0.0, 0.0, 0.0, 0.0, 0.0, 0.0, 0.0, 0.0, 0.0, 0.0, 0.0, 0.0, 0.0, 0.0, 0.0, 0.0, 0.0, 0.0, 0.0, 0.0, 0.0, 0.0, 0.0, 0.0, 0.0, 0.0, 0.0, 0.0, 0.0, 0.0, 0.0, 0.0, 0.0, 0.0, 0.0, 0.0, 0.0, 0.0, 0.0, 0.0, 0.0, 0.0, 0.0, 0.0, 0.0, 0.0, 0.0, 0.0, 0.0, 0.0, 0.0, 0.0, 0.0, 0.0, 0.0, 0.0, 0.0, 0.0, 0.0, 0.0, 0.0, 0.0, 0.0, 0.0, 0.0, 0.0, 0.0, 0.0, 0.0, 0.0, 0.0, 0.0, 0.0, 0.0, 0.0, 0.0, 0.0, 0.0, 0.0, 0.0, 0.0, 0.0, 0.0, 0.0, 0.0, 0.0, 0.0, 0.0, 0.0, 0.0, 0.0, 0.0, 0.0, 0.0, 0.0, 0.0, 0.0, 0.0, 0.0, 0.0, 0.0, 0.0, 0.0, 0.0, 0.0, 0.0, 0.0, 0.0, 0.0, 0.0, 0.0, 0.0, 0.0, 0.0, 0.0, 0.0, 0.0, 0.0, 0.0, 0.0, 0.0, 0.0, 0.0, 0.0, 0.0, 0.0, 0.0, 0.0, 0.0, 0.0, 0.0, 0.0, 0.0, 0.0, 0.0, 0.0, 0.0, 0.0, 0.0, 0.0, 0.0, 0.0, 0.0, 0.0, 0.0, 0.0, 0.0, 0.0, 0.0, 0.0, 0.0, 0.0, 0.0, 0.0, 0.0, 0.0, 0.0, 0.0, 0.0, 0.0, 0.0, 0.0, 0.0, 0.0, 0.0, 0.0, 0.0, 0.0, 0.0, 0.0, 0.0, 0.0, 0.0, 0.0, 0.0, 0.0, 0.0, 0.0, 0.0, 0.0, 0.0, 0.0, 0.0, 0.0, 0.0, 0.0, 0.0, 0.0, 0.0, 0.0, 0.0, 0.0, 0.0, 0.0, 0.0, 0.0, 0.0, 0.0, 0.0, 0.0, 0.0, 0.0, 0.0, 0.0, 0.0, 0.0, 0.0, 0.0, 0.0, 0.0, 0.0, 0.0, 0.0, 0.0, 0.0, 0.0, 0.0, 0.0, 0.0, 0.0, 0.0, 0.0, 0.0, 0.0, 0.0, 0.0, 0.0, 0.0, 0.0, 0.0, 0.0, 0.0, 0.0, 0.0, 0.0, 0.0, 0.0, 0.0, 0.0, 0.0, 0.0, 0.0, 0.0, 0.0, 0.0, 0.0, 0.0, 0.0, 0.0, 0.0, 0.0, 0.0, 0.0, 0.0, 0.0, 0.0, 0.0, 0.0, 0.0, 0.0, 0.0, 0.0, 0.0, 0.0, 0.0, 0.0, 0.0, 0.0, 0.0, 0.0, 0.0, 0.0, 0.0, 0.0, 0.0, 0.0, 0.0, 0.0, 0.0, 0.0, 0.0, 0.0, 0.0, 0.0, 0.0, 0.0, 0.0, 0.0, 0.0, 0.0, 0.0, 0.0, 0.0, 0.0, 0.0, 0.0, 0.0, 0.0, 0.0, 0.0, 0.0, 0.0, 0.0, 0.0, 0.0, 0.0, 0.0, 0.0, 0.0, 0.0, 0.0, 0.0, 0.0, 0.0, 0.0, 0.0, 0.0, 0.0, 0.0, 0.0, 0.0, 0.0, 0.0, 0.0, 0.0, 0.0, 0.0, 0.0, 0.0, 0.0, 0.0, 0.0, 0.0, 0.0, 0.0, 0.0, 0.0, 0.0, 0.0, 0.0, 0.0, 0.0, 0.0, 0.0, 0.0, 0.0, 0.0, 0.0, 0.0, 0.0, 0.0, 0.0, 0.0, 0.0, 0.0, 0.0, 0.0, 0.0, 0.0, 0.0, 0.0, 0.0, 0.0, 0.0, 0.0, 0.0, 0.0, 0.0, 0.0, 0.0, 0.0, 0.0, 0.0, 0.0, 0.0, 0.0, 0.0, 0.0, 0.0, 0.0, 0.0, 0.0, 0.0, 0.0, 0.0, 0.0, 0.0, 0.0, 0.0, 0.0, 0.0, 0.0, 0.0, 0.0, 0.0, 0.0, 0.0, 0.0, 0.0, 0.0, 0.0, 0.0, 0.0, 0.0, 0.0, 0.0, 0.0, 0.0, 0.0, 0.0, 0.0, 0.0, 0.0, 0.0, 0.0, 0.0, 0.0, 0.0, 0.0, 0.0, 0.0, 0.0, 0.0, 0.0, 0.0, 0.0, 0.0, 0.0, 0.0, 0.0, 0.0, 0.0, 0.0, 0.0, 0.0, 0.0, 0.0, 0.0, 0.0, 0.0, 0.0, 0.0, 0.0, 0.0, 0.0, 0.0, 0.0, 0.0, 0.0, 0.0, 0.0, 0.0, 0.0, 0.0, 0.0, 0.0, 0.0, 0.0, 0.0, 0.0, 0.0, 0.0])
me_sm_st_office01_md.materials.append(mat_mi_officewall01)
me_sm_st_office01_md.use_remesh_fix_poles = True
me_sm_st_office01_md.use_remesh_preserve_attributes = False
me_sm_st_office01_md.use_mirror_vertex_groups = False
me_sm_st_office01_md.update()
me_sm_st_office01_md.normals_split_custom_set([tuple(v) for v in zip(*[iter([1.0, -0.003932, 0.003932, 1.0, -0.003911, 0.003911, 1.0, -0.003932, 0.003932, 1.0, -0.003911, 0.003911, 1.0, -0.003932, 0.003932, 1.0, -0.003945, 0.003945, -1.0, -0.003966, 0.003966, -1.0, -0.003942, 0.003942, -1.0, -0.003966, 0.003966, -1.0, -0.003942, 0.003942, -1.0, -0.003966, 0.003966, -1.0, -0.003942, 0.003942, 0.4769, -0.003915, -0.879, 0.4769, -0.003946, -0.8789, 0.4769, -0.003947, -0.8789, 0.4769, -0.003946, -0.8789, 0.4769, -0.003915, -0.879, 0.4769, -0.003944, -0.8789, -0.2341, -0.003967, -0.9722, -0.2341, -0.003968, -0.9722, -0.2341, -0.003975, -0.9722, -0.2341, -0.003968, -0.9722, -0.2341, -0.003967, -0.9722, -0.2341, -0.003961, -0.9722, -0.01186, -0.003945, -0.9999, -0.01186, -0.00394, -0.9999, -0.01184, -0.00398, -0.9999, -0.01186, -0.00394, -0.9999, -0.01186, -0.003945, -0.9999, -0.01186, -0.003948, -0.9999, 0.003959, -0.003959, -1.0, 0.00396, -0.003959, -1.0, 0.003955, -0.003955, -1.0, 0.00396, -0.003959, -1.0, 0.003959, -0.003959, -1.0, 0.003964, -0.003964, -1.0, 0.5556, -0.003932, -0.8315, 0.5556, -0.003948, -0.8314, 0.5556, -0.00393, -0.8314, 0.5556, -0.003932, -0.8315, 0.5556, -0.00393, -0.8314, 0.5556, -0.003932, -0.8315, 1.0, -0.00392, 0.00392, 1.0, -0.00392, 0.00392, 1.0, -0.00392, 0.00392, 1.0, -0.00392, 0.003921, 1.0, -0.00392, 0.00392, 1.0, -0.00392, 0.00392, -1.0, -0.003966, 0.003966, -1.0, -0.003966, 0.003966, -1.0, -0.003966, 0.003966, -1.0, -0.003966, 0.003966, -1.0, -0.003966, 0.003966, -1.0, -0.003966, 0.003966, 0.3027, -0.2634, -0.916, 0.3027, -0.2634, -0.916, 0.3027, -0.2634, -0.916, 0.3027, -0.2634, -0.916, 0.3027, -0.2634, -0.916, 0.3027, -0.2634, -0.916, -0.2095, -0.4389, -0.8738, -0.2095, -0.4389, -0.8738, -0.2095, -0.4389, -0.8738, -0.2095, -0.4389, -0.8738, -0.2095, -0.4389, -0.8738, -0.2096, -0.4389, -0.8738, -0.01184, -0.4456, -0.8952, -0.01182, -0.4457, -0.8951, -0.01184, -0.4456, -0.8951, -0.01182, -0.4457, -0.8951, -0.01184, -0.4456, -0.8952, -0.01182, -0.4456, -0.8951, 0.003939, -0.4923, -0.8704, 0.003938, -0.4923, -0.8704, 0.003932, -0.4923, -0.8704, 0.003938, -0.4923, -0.8704, 0.003939, -0.4923, -0.8704, 0.003945, -0.4923, -0.8704, -0.4545, -0.2411, -0.8575, -0.4545, -0.2411, -0.8575, -0.4545, -0.2411, -0.8575, -0.4545, -0.2411, -0.8575, -0.4545, -0.2411, -0.8575, -0.4544, -0.2411, -0.8575, 0.05132, -0.2487, -0.9672, 0.05133, -0.2487, -0.9672, 0.05133, -0.2487, -0.9672, 0.05133, -0.2487, -0.9672, 0.05132, -0.2487, -0.9672, 0.05131, -0.2487, -0.9672, 1.0, -0.003921, 0.003921, 1.0, -0.00391, 0.00391, 1.0, -0.003921, 0.003921, 1.0, -0.003909, 0.00391, 1.0, -0.003921, 0.003921, 1.0, -0.00391, 0.00391, -1.0, -0.003967, 0.003966, -1.0, -0.003966, 0.003966, -1.0, -0.003966, 0.003966, -1.0, -0.003966, 0.003966, -1.0, -0.003967, 0.003966, -1.0, -0.003933, 0.003932, 0.05909, -0.8075, -0.5869, 0.05909, -0.8075, -0.5869, 0.0591, -0.8075, -0.5869, 0.05909, -0.8075, -0.5869, 0.05909, -0.8075, -0.5869, 0.05909, -0.8075, -0.5869, -0.1383, -0.8021, -0.5809, -0.1383, -0.8022, -0.5809, -0.1383, -0.8022, -0.5809, -0.1383, -0.8022, -0.5809, -0.1383, -0.8021, -0.5809, -0.1383, -0.8021, -0.5809, -0.28, -0.7769, -0.5639, -0.28, -0.7769, -0.5639, -0.28, -0.7769, -0.5639, -0.28, -0.7769, -0.5639, -0.28, -0.7769, -0.5639, -0.28, -0.7769, -0.5639, 0.1538, -0.8003, -0.5795, 0.1538, -0.8003, -0.5795, 0.1537, -0.8003, -0.5795, 0.1538, -0.8003, -0.5795, 0.1538, -0.8003, -0.5795, 0.1538, -0.8003, -0.5795, 1.0, -0.003908, 0.003908, 1.0, -0.00393, 0.00393, 1.0, -0.003908, 0.003908, 1.0, -0.00393, 0.003929, 1.0, -0.003908, 0.003908, 1.0, -0.00393, 0.00393, -1.0, -0.003966, 0.003966, -1.0, -0.003944, 0.003944, -1.0, -0.003966, 0.003966, -1.0, -0.003944, 0.003944, -1.0, -0.003966, 0.003966, -1.0, -0.003944, 0.003944, 0.3793, -0.614, -0.6922, 0.3793, -0.614, -0.6922, 0.3793, -0.614, -0.6922, 0.3793, -0.614, -0.6922, 0.3793, -0.614, -0.6922, 0.3794, -0.614, -0.6922, -0.2341, -0.003947, -0.9722, -0.2341, -0.003977, -0.9722, -0.2341, -0.003952, -0.9722, -0.2341, -0.003977, -0.9722, -0.2341, -0.003947, -0.9722, -0.2341, -0.003973, -0.9722, -0.6367, -0.003955, -0.7711, -0.6367, -0.003968, -0.7711, -0.6367, -0.003946, -0.7711, -0.6367, -0.003968, -0.7711, -0.6367, -0.003955, -0.7711, -0.6367, -0.003936, -0.7711, 0.00392, -0.6627, -0.7489, 0.003917, -0.6627, -0.7489, 0.003927, -0.6627, -0.7489, 0.003917, -0.6627, -0.7489, 0.00392, -0.6627, -0.7489, 0.00391, -0.6627, -0.7489, -0.4073, -0.6051, -0.6841, -0.4073, -0.605, -0.6841, -0.4073, -0.605, -0.6841, -0.4073, -0.605, -0.6841, -0.4073, -0.6051, -0.6841, -0.4073, -0.605, -0.6841, 0.05133, -0.4067, -0.9121, 0.05132, -0.4067, -0.9121, 0.05132, -0.4067, -0.9121, 0.05132, -0.4067, -0.9121, 0.05133, -0.4067, -0.9121, 0.05134, -0.4067, -0.9121, -1.0, -0.003957, 0.003956, -1.0, -0.003966, 0.003966, -1.0, -0.003957, 0.003957, -1.0, -0.003966, 0.003966, -1.0, -0.003957, 0.003956, -1.0, -0.003966, 0.003966, 1.0, -0.003932, 0.003932, 1.0, -0.003932, 0.003932, 1.0, -0.003932, 0.003932, 1.0, -0.003932, 0.003932, 1.0, -0.003932, 0.003932, 1.0, -0.003932, 0.003932, -0.4708, -0.003968, -0.8822, -0.4708, -0.003976, -0.8822, -0.4708, -0.003972, -0.8822, -0.4708, -0.003976, -0.8822, -0.4708, -0.003939, -0.8822, -0.4708, -0.003972, -0.8822, 0.5075, -0.003939, -0.8616, 0.5075, -0.003937, -0.8616, 0.5075, -0.003937, -0.8616, 0.5075, -0.003937, -0.8616, 0.5075, -0.003935, -0.8616, 0.5075, -0.003937, -0.8616, 0.9646, -0.003927, -0.2638, 0.9646, -0.003926, -0.2638, 0.9646, -0.003924, -0.2638, 0.9646, -0.003926, -0.2638, 0.9646, -0.003927, -0.2638, 0.9646, -0.003928, -0.2638, 0.003952, -0.003951, -1.0, 0.003947, -0.003947, -1.0, 0.003947, -0.003947, -1.0, 0.003947, -0.003947, -1.0, 0.003943, -0.003943, -1.0, 0.003947, -0.003947, -1.0, -0.2416, -0.00395, -0.9704, -0.2416, -0.003953, -0.9704, -0.2416, -0.00395, -0.9704, -0.2416, -0.003953, -0.9704, -0.2416, -0.00395, -0.9704, -0.2416, -0.003953, -0.9704, 0.02766, -0.00395, -0.9996, 0.02767, -0.003953, -0.9996, 0.02766, -0.003952, -0.9996, 0.02767, -0.003954, -0.9996, 0.02766, -0.003952, -0.9996, 0.02767, -0.003953, -0.9996, 1.0, -0.003908, 0.003909, 1.0, -0.003931, 0.003932, 1.0, -0.003909, 0.003909, 1.0, -0.003932, 0.003932, 1.0, -0.003909, 0.003909, 1.0, -0.003931, 0.003932, -1.0, -0.003966, 0.003966, -1.0, -0.003955, 0.003955, -1.0, -0.003966, 0.003966, -1.0, -0.003955, 0.003955, -1.0, -0.003966, 0.003966, -1.0, -0.003955, 0.003955, 0.4393, -0.003956, -0.8983, 0.4393, -0.003954, -0.8983, 0.4393, -0.003953, -0.8983, 0.4393, -0.003954, -0.8983, 0.4393, -0.003956, -0.8983, 0.4393, -0.003957, -0.8983, -0.2341, -0.003971, -0.9722, -0.2341, -0.003972, -0.9722, -0.2341, -0.003975, -0.9722, -0.2341, -0.003972, -0.9722, -0.2341, -0.003971, -0.9722, -0.2341, -0.003968, -0.9722, 0.2491, -0.003959, -0.9685, 0.249, -0.003938, -0.9685, 0.2491, -0.003961, -0.9685, 0.249, -0.003938, -0.9685, 0.2491, -0.003959, -0.9685, 0.2491, -0.003958, -0.9685, 0.003926, -0.003934, -1.0, 0.003925, -0.003935, -1.0, 0.003964, -0.003964, -1.0, 0.003925, -0.003935, -1.0, 0.003926, -0.003934, -1.0, 0.003955, -0.003973, -1.0, 0.7227, -0.003941, -0.6911, 0.7227, -0.003963, -0.6911, 0.7227, -0.003943, -0.6911, 0.7227, -0.003963, -0.6911, 0.7227, -0.003941, -0.6911, 0.7227, -0.003936, -0.6911, 0.3585, -0.003947, -0.9335, 0.3585, -0.003942, -0.9335, 0.3585, -0.00394, -0.9335, 0.3585, -0.003942, -0.9335, 0.3585, -0.003947, -0.9335, 0.3585, -0.00395, -0.9335, 1.0, -0.003922, 0.003922, 1.0, -0.003911, 0.003911, 1.0, -0.003921, 0.003921, 1.0, -0.003911, 0.003911, 1.0, -0.003921, 0.003921, 1.0, -0.003911, 0.003911, -1.0, -0.003966, 0.003966, -1.0, -0.003951, 0.003951, -1.0, -0.003951, 0.003951, -1.0, -0.003951, 0.003951, -1.0, -0.003966, 0.003966, -1.0, -0.003966, 0.003966, 0.6626, -0.003903, -0.7489, 0.6626, -0.003908, -0.7489, 0.6626, -0.003907, -0.7489, 0.6626, -0.003908, -0.7489, 0.6626, -0.003911, -0.7489, 0.6626, -0.003907, -0.7489, 0.3351, -0.003934, -0.9422, 0.3351, -0.003934, -0.9422, 0.3351, -0.003936, -0.9422, 0.3351, -0.003934, -0.9422, 0.3351, -0.003934, -0.9422, 0.3351, -0.003933, -0.9422, 0.5879, -0.003945, -0.8089, 0.5879, -0.003942, -0.8089, 0.5879, -0.003949, -0.8089, 0.5879, -0.003942, -0.8089, 0.5879, -0.003945, -0.8089, 0.5879, -0.003938, -0.8089, 0.1702, -0.003964, -0.9854, 0.1702, -0.003958, -0.9854, 0.1702, -0.003955, -0.9854, 0.1702, -0.003958, -0.9854, 0.1702, -0.003964, -0.9854, 0.1702, -0.003967, -0.9854, 0.3977, -0.003942, -0.9175, 0.3977, -0.003937, -0.9175, 0.3977, -0.003937, -0.9175, 0.3977, -0.003937, -0.9175, 0.3977, -0.003942, -0.9175, 0.3977, -0.003943, -0.9175, 0.003931, -1.0, 0.003929, 0.003932, -1.0, 0.003932, 0.003931, -1.0, 0.003928, 0.003932, -1.0, 0.003932, 0.003931, -1.0, 0.003929, 0.003932, -1.0, 0.003932, 0.003966, -0.003966, -1.0, 0.003966, -0.003966, -1.0, 0.003966, -0.003966, -1.0, 0.003966, -0.003966, -1.0, 0.003966, -0.003966, -1.0, 0.003966, -0.003966, -1.0, 0.003965, 1.0, 0.003963, 0.003966, 1.0, 0.00397, 0.003966, 1.0, 0.003971, 0.003966, 1.0, 0.00397, 0.003965, 1.0, 0.003963, 0.003966, 1.0, 0.003963, 0.003932, -0.003931, 1.0, 0.003932, -0.003932, 1.0, 0.003932, -0.003932, 1.0, 0.003932, -0.003932, 1.0, 0.003932, -0.003931, 1.0, 0.003931, -0.003932, 1.0, 1.0, -0.003934, 0.003934, 1.0, -0.003933, 0.003933, 1.0, -0.003932, 0.003932, 1.0, -0.003933, 0.003933, 1.0, -0.003931, 0.003931, 1.0, -0.003932, 0.003932, -1.0, -0.003958, 0.003959, -1.0, -0.00396, 0.00396, -1.0, -0.003956, 0.003957, -1.0, -0.00396, 0.00396, -1.0, -0.003958, 0.003959, -1.0, -0.003961, 0.003961, 0.003932, -1.0, 0.003931, 0.003933, -1.0, 0.003933, 0.003932, -1.0, 0.003931, 0.003933, -1.0, 0.003933, 0.003932, -1.0, 0.003931, 0.003933, -1.0, 0.003933, 1.0, -0.003933, 0.003933, 1.0, -0.003933, 0.003933, 1.0, -0.003933, 0.003933, 1.0, -0.003933, 0.003933, 1.0, -0.003933, 0.003933, 1.0, -0.003933, 0.003933, 0.003966, 1.0, 0.003966, 0.003967, 1.0, 0.003965, 0.003966, 1.0, 0.003966, 0.003967, 1.0, 0.003965, 0.003966, 1.0, 0.003966, 0.003967, 1.0, 0.003965, -1.0, -0.003966, 0.003966, -1.0, -0.003963, 0.003963, -1.0, -0.003962, 0.003963, -1.0, -0.003963, 0.003963, -1.0, -0.003966, 0.003966, -1.0, -0.003967, 0.003966, 0.003967, -0.003967, -1.0, 0.003966, -0.003966, -1.0, 0.003966, -0.003967, -1.0, 0.003966, -0.003967, -1.0, 0.003966, -0.003966, -1.0, 0.003965, -0.003966, -1.0, 0.003932, -1.0, 0.003932, 0.003932, -1.0, 0.003932, 0.003932, -1.0, 0.003932, 0.003932, -1.0, 0.003932, 0.003932, -1.0, 0.003932, 0.003932, -1.0, 0.003932, 1.0, -0.003934, 0.003934, 1.0, -0.003933, 0.003933, 1.0, -0.003934, 0.003934, 1.0, -0.003933, 0.003933, 1.0, -0.003934, 0.003934, 1.0, -0.003933, 0.003932, 0.003966, 1.0, 0.003966, 0.003965, 1.0, 0.003967, 0.003966, 1.0, 0.003966, 0.003965, 1.0, 0.003967, 0.003966, 1.0, 0.003966, 0.003965, 1.0, 0.003967, -1.0, -0.003966, 0.003966, -1.0, -0.003965, 0.003965, -1.0, -0.003965, 0.003966, -1.0, -0.003965, 0.003965, -1.0, -0.003966, 0.003966, -1.0, -0.003966, 0.003966, 0.003968, -0.003967, -1.0, 0.003966, -0.003966, -1.0, 0.003966, -0.003967, -1.0, 0.003966, -0.003967, -1.0, 0.003966, -0.003966, -1.0, 0.003965, -0.003966, -1.0, 0.003968, -0.003967, -1.0, 0.003967, -0.003967, -1.0, 0.003968, -0.003967, -1.0, 0.003967, -0.003967, -1.0, 0.003968, -0.003967, -1.0, 0.003967, -0.003967, -1.0, 0.003963, 1.0, 0.003949, 0.003965, 1.0, 0.003961, 0.003968, 1.0, 0.003803, 0.003965, 1.0, 0.003961, 0.003963, 1.0, 0.003949, 0.003964, 1.0, 0.003971, 0.003964, 1.0, 0.003971, 0.003963, 1.0, 0.003949, 0.003966, 1.0, 0.003966, 0.003964, 1.0, 0.003971, 0.003966, 1.0, 0.003966, 0.003966, 1.0, 0.003966, 0.003966, 1.0, 0.003966, 0.003967, 1.0, 0.003975, 0.003964, 1.0, 0.003971, 0.003964, 1.0, 0.003971, 0.003967, 1.0, 0.003975, 0.003956, 1.0, 0.003996, 0.003964, 1.0, 0.003971, 0.003956, 1.0, 0.003996, 0.003956, 1.0, 0.004027, 0.003937, -1.0, 0.003942, 0.003933, -1.0, 0.003933, 0.003933, -1.0, 0.003933, 0.003933, -1.0, 0.003933, 0.003937, -1.0, 0.003942, 0.003934, -1.0, 0.003936, 0.003933, -1.0, 0.003933, 0.003934, -1.0, 0.003936, 0.003931, -1.0, 0.003923, 0.003931, -1.0, 0.003923, 0.003934, -1.0, 0.003936, 0.003933, -1.0, 0.003894, 0.003933, -1.0, 0.003894, 0.003934, -1.0, 0.003936, 0.003903, -1.0, 0.003914, 0.00393, 1.0, 0.003931, 0.003966, 1.0, 0.003961, 0.003964, 1.0, 0.003965, 0.003966, 1.0, 0.003961, 0.00393, 1.0, 0.003931, 0.003967, 1.0, 0.003964, 0.00393, 1.0, 0.003931, 0.003968, 1.0, 0.003966, 0.003967, 1.0, 0.003964, 0.003967, 1.0, 0.003964, 0.003968, 1.0, 0.003966, 0.003943, 1.0, 0.003936, 0.003967, 1.0, 0.003964, 0.003943, 1.0, 0.003936, 0.003948, 1.0, 0.003948, 0.003932, -1.0, 0.003931, 0.003928, -1.0, 0.003935, 0.003915, -1.0, 0.003865, 0.003928, -1.0, 0.003935, 0.003932, -1.0, 0.003931, 0.00393, -1.0, 0.003937, 0.003932, -1.0, 0.003932, 0.00393, -1.0, 0.003937, 0.003932, -1.0, 0.003931, 0.003924, -1.0, 0.003973, 0.00393, -1.0, 0.003937, 0.003935, -1.0, 0.003938, 0.003932, -1.0, 0.003932, 0.003935, -1.0, 0.003938, 0.00393, -1.0, 0.003937, 0.003935, -1.0, 0.003938, 0.003932, -1.0, 0.003932, 0.00394, -1.0, 0.003932, 0.00394, -1.0, 0.003932, 0.003932, -1.0, 0.003932, 0.003932, -1.0, 0.003932, 0.003933, 1.0, 0.003932, 0.003966, 1.0, 0.003971, 0.003967, 1.0, 0.003966, 0.003966, 1.0, 0.003971, 0.003933, 1.0, 0.003932, 0.003966, 1.0, 0.003971, 0.003966, 1.0, 0.003965, 0.003966, 1.0, 0.003971, 0.003933, 1.0, 0.003932, 0.003966, 1.0, 0.003971, 0.003945, 1.0, 0.003913, 0.003969, 1.0, 0.004017, 0.003966, 1.0, 0.003971, 0.003966, 1.0, 0.003965, 0.003945, 1.0, 0.003913, 0.003966, 1.0, 0.003965, 0.003966, 1.0, 0.003977, 0.003945, 1.0, 0.003913, 0.003966, 1.0, 0.003977, 0.003966, 1.0, 0.003965, 0.003945, 1.0, 0.003936, 0.003939, 1.0, 0.003935, 0.00396, 1.0, 0.00397, 0.003942, 1.0, 0.003906, 0.003967, 1.0, 0.003967, 0.00396, 1.0, 0.00397, 0.003939, 1.0, 0.003935, 0.00396, 1.0, 0.00397, 0.003967, 1.0, 0.003967, 0.003963, 1.0, 0.00397, 0.003967, 1.0, 0.003966, 0.003963, 1.0, 0.00397, 0.003967, 1.0, 0.003967, 0.003967, 1.0, 0.003966, 0.003967, 1.0, 0.003967, 0.003966, 1.0, 0.003966, 0.003963, 1.0, 0.00397, 0.003967, 1.0, 0.003966, 0.003966, 1.0, 0.003966, 0.003966, 1.0, 0.003966, 0.003967, 1.0, 0.003966, 0.003966, 1.0, 0.003966, 0.003903, -1.0, 0.003865, 0.003924, -1.0, 0.003948, 0.003916, -1.0, 0.00392, 0.003924, -1.0, 0.003948, 0.003903, -1.0, 0.003865, 0.003903, -1.0, 0.003917, 0.003934, -1.0, 0.003919, 0.003903, -1.0, 0.003917, 0.003903, -1.0, 0.003865, 0.003903, -1.0, 0.003917, 0.003934, -1.0, 0.003919, 0.003928, -1.0, 0.003926, 0.003928, -1.0, 0.003926, 0.003933, -1.0, 0.003883, 0.003903, -1.0, 0.003917, 0.003928, -1.0, 0.003926, 0.003934, -1.0, 0.003919, 0.003933, -1.0, 0.003932, 0.003928, -1.0, 0.003926, 0.003933, -1.0, 0.003932, 0.003934, -1.0, 0.003932, 0.003906, -1.0, 0.003833, 0.003936, -1.0, 0.003931, 0.003909, -1.0, 0.00383, 0.003933, -1.0, 0.003924, 0.003936, -1.0, 0.003931, 0.003906, -1.0, 0.003833, 0.003932, -1.0, 0.003932, 0.003936, -1.0, 0.003931, 0.003933, -1.0, 0.003924, 0.003932, -1.0, 0.003932, 0.003932, -1.0, 0.003933, 0.003936, -1.0, 0.003931, 0.003931, -1.0, 0.003932, 0.003932, -1.0, 0.003933, 0.003932, -1.0, 0.003932, 0.003932, -1.0, 0.003933, 0.003931, -1.0, 0.003932, 0.00393, -1.0, 0.00393, 0.00393, -1.0, 0.00393, 0.003935, -1.0, 0.003931, 0.003932, -1.0, 0.003933, 0.003964, 1.0, 0.003955, 0.003966, 1.0, 0.003964, 0.00394, 1.0, 0.003917, 0.003966, 1.0, 0.003964, 0.003964, 1.0, 0.003955, 0.003941, 1.0, 0.003933, 0.003966, 1.0, 0.003964, 0.003932, 1.0, 0.003931, 0.003966, 1.0, 0.003965, 0.003932, 1.0, 0.003931, 0.003966, 1.0, 0.003964, 0.003941, 1.0, 0.003933, 0.003941, 1.0, 0.003933, 0.003948, 1.0, 0.003935, 0.003932, 1.0, 0.003931, 0.003948, 1.0, 0.003935, 0.003941, 1.0, 0.003933, 0.00395, 1.0, 0.003847, 0.003932, -1.0, 0.003931, 0.003899, -1.0, 0.003877, 0.003937, -1.0, 0.003934, 0.003903, -1.0, 0.003905, 0.003899, -1.0, 0.003877, 0.003932, -1.0, 0.003931, 0.003932, -1.0, 0.003932, 0.003932, -1.0, 0.003931, 0.003932, -1.0, 0.003932, 0.003932, -1.0, 0.003931, 0.003932, -1.0, 0.003932, 0.003903, -1.0, 0.003905, 0.00394, -1.0, 0.003947, 0.003903, -1.0, 0.003905, 0.003932, -1.0, 0.003932, 0.003903, -1.0, 0.003905, 0.00394, -1.0, 0.003947, 0.003924, -1.0, 0.004063, 0.003933, -1.0, 0.003933, 0.003928, -1.0, 0.003933, 0.003933, -1.0, 0.003933, 0.003928, -1.0, 0.003933, 0.003933, -1.0, 0.003933, 0.003896, -1.0, 0.003899, 0.003928, -1.0, 0.003933, 0.003896, -1.0, 0.003899, 0.00392, -1.0, 0.003978, 0.003896, -1.0, 0.003899, 0.003933, -1.0, 0.003933, 0.003935, -1.0, 0.003915, 0.003937, -1.0, 0.003882, 0.003896, -1.0, 0.003899, 0.003935, -1.0, 0.003915, 0.003927, -1.0, 0.003931, 0.003896, -1.0, 0.003899, 0.003937, -1.0, 0.003882, 0.003936, 1.0, 0.003937, 0.003932, 1.0, 0.003932, 0.003966, 1.0, 0.003965, 0.003936, 1.0, 0.003937, 0.003968, 1.0, 0.003968, 0.003932, 1.0, 0.003932, 0.003968, 1.0, 0.003968, 0.003936, 1.0, 0.003937, 0.003966, 1.0, 0.003966, 0.003968, 1.0, 0.003968, 0.003935, 1.0, 0.003926, 0.003932, 1.0, 0.003932, 0.003935, 1.0, 0.003926, 0.003968, 1.0, 0.003968, 0.003941, 1.0, 0.003918, 0.003941, 1.0, 0.003918, 0.003968, 1.0, 0.003968, 0.003963, 1.0, 0.003981, 0.003932, -1.0, 0.003937, 0.003931, -1.0, 0.003931, 0.003931, -1.0, 0.003932, 0.003896, -1.0, 0.003901, 0.003932, -1.0, 0.003937, 0.003931, -1.0, 0.003932, 0.003932, -1.0, 0.003937, 0.003896, -1.0, 0.003901, 0.003918, -1.0, 0.004001, 0.00393, -1.0, 0.00393, 0.003896, -1.0, 0.003901, 0.003931, -1.0, 0.003932, 0.00393, -1.0, 0.003929, 0.003896, -1.0, 0.003901, 0.00393, -1.0, 0.00393, 0.003896, -1.0, 0.003901, 0.00393, -1.0, 0.003929, 0.003898, -1.0, 0.003889, 0.00393, -1.0, 0.003929, 0.00393, -1.0, 0.00393, 0.00393, -1.0, 0.00393, 0.003942, 1.0, 0.003939, 0.003932, 1.0, 0.003932, 0.003966, 1.0, 0.003966, 0.003942, 1.0, 0.003939, 0.003971, 1.0, 0.003969, 0.003932, 1.0, 0.003932, 0.003971, 1.0, 0.003969, 0.003942, 1.0, 0.003939, 0.00396, 1.0, 0.00396, 0.003971, 1.0, 0.003969, 0.003928, 1.0, 0.003923, 0.003932, 1.0, 0.003932, 0.003929, 1.0, 0.003927, 0.003928, 1.0, 0.003923, 0.003971, 1.0, 0.003969, 0.003929, 1.0, 0.003927, 0.003971, 1.0, 0.003969, 0.003967, 1.0, 0.003952, 0.003928, 1.0, 0.003923, 0.003929, 1.0, 0.003927, 0.003952, 1.0, 0.003925])] * 3)])

# ---- objects
ob_sm_st_office01_mo = bpy.data.objects.new('SM_ST_Office01.mo', me_sm_st_office01_md)

# ---- transforms, parenting, visibility, modifiers, constraints
ob_sm_st_office01_mo.location = (0.0, -1.019, 0.0)
ob_sm_st_office01_mo.lineart.crease_threshold = 0.0

# ---- collection membership
col_collection.objects.link(ob_sm_st_office01_mo)

# ---- scene / render settings (as saved in the file)
scene.frame_start = 1; scene.frame_end = 250; scene.frame_set(1)
scene.render.engine = 'BLENDER_EEVEE_NEXT'
scene.cycles.use_denoising = False
scene.cycles.samples = 128
scene.cycles.sampling_pattern = 'TABULATED_SOBOL'
scene.cycles.use_adaptive_sampling = False
scene.cycles.use_light_tree = False
scene.view_settings.view_transform = 'Filmic'
bpy.context.view_layer.update()

# ---- added for rendering (the .blend has no active camera and no usable light): camera, sun
cam_auto = bpy.data.cameras.new('AutoCamera')
cam_auto.lens = 50.0
cam_auto.sensor_width = 36.0
cam_auto.clip_end = 1000.0
ob_auto_camera = bpy.data.objects.new('AutoCamera', cam_auto)
scene.collection.objects.link(ob_auto_camera)
ob_auto_camera.location = (-1.02607, 1.23665, 5.68155)
ob_auto_camera.rotation_euler = (1.09748, -7.21219e-08, 0.694738)
scene.camera = ob_auto_camera
light_auto_sun = bpy.data.lights.new('AutoSun', 'SUN')
light_auto_sun.energy = 3.0
light_auto_sun.angle = 0.0523599
ob_auto_sun = bpy.data.objects.new('AutoSun', light_auto_sun)
scene.collection.objects.link(ob_auto_sun)
ob_auto_sun.rotation_euler = (0.872665, 0.174533, 0.523599)
bpy.context.view_layer.update()
